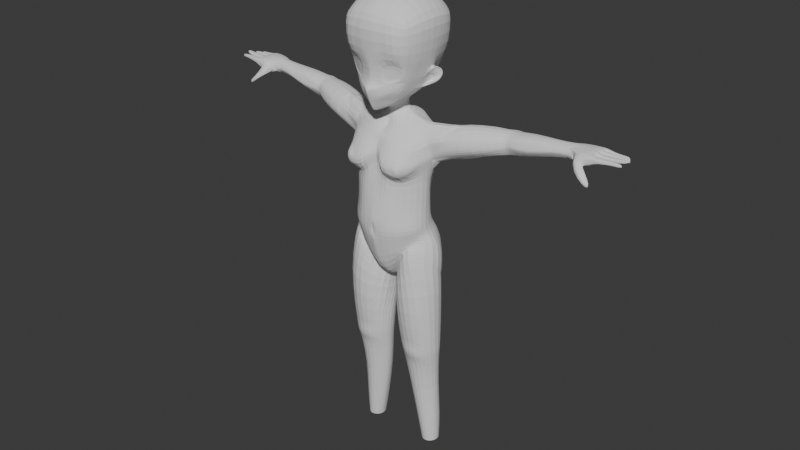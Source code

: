 # Source: blend.blend  (saved by Blender 4.4.32; exported with 4.5.12 LTS)
import bpy
from mathutils import Matrix  # noqa: F401  (used for matrix-valued properties, if any)

bpy.ops.wm.read_factory_settings(use_empty=True)
scene = bpy.context.scene
scene.name = 'Scene'

# ---- collections
col_collection = bpy.data.collections.new('Collection'); scene.collection.children.link(col_collection)

# ---- world
world_world = bpy.data.worlds.new('World'); scene.world = world_world
world_world.use_nodes = True; world_world.node_tree.nodes.clear()
_N = world_world.node_tree.nodes; _L = world_world.node_tree.links
n0 = _N.new('ShaderNodeOutputWorld'); n0.name = 'World Output'; n0.location = (300, 300)
n1 = _N.new('ShaderNodeBackground'); n1.name = 'Background'; n1.location = (10, 300)
n1.inputs[0].default_value = (0.05088, 0.05088, 0.05088, 1.0)
_L.new(n1.outputs[0], n0.inputs[0])
n0.is_active_output = True
world_world.color = (0.05088, 0.05088, 0.05088)
world_world.sun_shadow_jitter_overblur = 0.0

# ---- meshes
me_cube_001 = bpy.data.meshes.new('Cube.001')
me_cube_001.from_pydata([(0.2499, -0.3716, -0.3277), (0.3956, -0.3919, 0.4316), (0.2499, 0.2727, -0.3277), (0.3956, 0.3919, 0.4316), (0.1536, 0.3037, -0.3872), (0.0, 0.3131, -0.4244), (0.0, 0.4778, 0.5241), (0.2697, 0.4491, 0.4954), (0.4254, 0.3968, 0.3403), (0.4171, 0.3684, 0.08264), (0.3062, 0.3789, -0.1837), (0.2898, -0.3027, -0.389), (0.306, -0.06122, -0.4232), (0.2898, 0.1071, -0.389), (0.4438, 0.2325, 0.5005), (0.4677, -5.174e-09, 0.5355), (0.4438, -0.2325, 0.5005), (0.4254, -0.3968, 0.3403), (0.4171, -0.3684, 0.08264), (0.3322, -0.3354, -0.2055), (0.0, -0.5109, -0.4131), (0.1536, -0.4518, -0.3872), (0.2697, -0.4491, 0.4954), (0.0, -0.4778, 0.5241), (0.0, 0.5259, -0.2012), (0.0, 0.6003, 0.07915), (0.0, 0.5879, 0.3627), (0.2198, 0.4887, -0.1868), (0.3035, 0.5161, 0.08173), (0.2883, 0.502, 0.3539), (0.3672, 0.07157, -0.2084), (0.469, 0.1431, 0.08296), (0.4922, 0.2189, 0.3597), (0.3976, 0.01453, -0.2058), (0.4842, -1.465e-08, 0.0813), (0.5137, -6.906e-09, 0.3733), (0.3672, -0.2471, -0.2084), (0.469, -0.2013, 0.08296), (0.4922, -0.2189, 0.3597), (0.1938, -0.4142, -0.2406), (0.3285, -0.4725, 0.08173), (0.3133, -0.5048, 0.3539), (0.0, -0.47, -0.2012), (0.0, -0.5073, 0.07915), (0.0, -0.5414, 0.3627), (0.1349, 0.01794, -0.4948), (0.0, -0.4052, -0.6125), (0.2421, -0.2671, -0.4961), (0.0, -0.4425, -0.5633), (0.1889, -0.3162, -0.4679), (0.2715, 0.2646, 0.6435), (0.0, 0.2788, 0.6893), (0.2889, -1.922e-08, 0.6964), (0.0, -1.376e-08, 0.7479), (0.2715, -0.2646, 0.6435), (0.0, -0.2788, 0.6893), (0.278, 0.3258, -0.2557), (0.2981, -0.3411, -0.2557), (0.1658, 0.4104, -0.2945), (0.0, 0.4643, -0.3128), (0.3285, -0.2749, -0.2987), (0.366, 0.01206, -0.304), (0.3285, 0.04453, -0.3151), (0.0, -0.5511, -0.3257), (0.1688, -0.4361, -0.2849), (0.3556, 0.3724, -0.07209), (0.3556, -0.3513, -0.07209), (0.0, 0.5721, -0.06297), (0.286, 0.4871, -0.02008), (0.411, 0.07384, -0.1353), (0.4328, 0.002988, -0.1276), (0.411, -0.2187, -0.09172), (0.2591, -0.4169, 0.0006758), (0.0, -0.4885, -0.06297), (0.07453, 0.3085, -0.4063), (0.1309, 0.4638, 0.5102), (0.07453, -0.486, -0.4063), (0.1309, -0.4638, 0.5102), (0.09885, 0.5079, -0.1942), (0.1594, 0.5666, 0.0804), (0.152, 0.5533, 0.3584), (0.1327, -0.4395, -0.1942), (0.1767, -0.4904, 0.1143), (0.152, -0.5237, 0.3584), (0.1035, -0.3382, -0.5676), (0.08933, -0.3952, -0.5277), (0.1318, 0.2719, 0.6671), (0.1402, -1.641e-08, 0.7229), (0.1318, -0.2829, 0.6671), (0.0678, -0.4964, -0.3104), (0.08294, 0.4382, -0.313), (0.1278, -0.4537, -0.04631), (0.1334, 0.5379, -0.04216), (0.2008, 0.4496, -0.2369), (0.0, 0.4951, -0.257), (0.3479, -0.261, -0.2535), (0.3835, 0.01539, -0.2599), (0.3479, 0.09092, -0.2715), (0.0, -0.4883, -0.2634), (0.1813, -0.4282, -0.257), (0.2921, 0.3523, -0.2197), (0.3208, -0.3258, -0.2197), (0.1026, -0.4556, -0.2726), (0.08965, 0.473, -0.2472), (0.3348, -0.3479, -0.08829), (0.3161, -0.3254, -0.1981), (0.194, -0.3983, -0.2339), (0.2496, -0.4012, -0.02244), (0.1404, -0.4226, -0.1925), (0.1358, -0.4361, -0.06928), (0.5164, 0.1157, -0.1738), (0.5015, 0.1127, -0.2267), (0.4714, 0.06865, -0.285), (0.483, 0.07542, -0.1114), (0.4548, 0.02083, -0.1429), (0.3765, -0.04668, -0.2768), (0.4, -0.04333, -0.228), (0.353, -0.01268, -0.357), (0.5173, 0.1523, -0.2392), (0.5367, 0.1505, -0.1523), (0.4974, 0.08228, -0.07603), (0.4538, -0.0002298, -0.1155), (0.4771, 0.09773, -0.3211), (0.4879, 0.1221, -0.2231), (0.5028, 0.1252, -0.1702), (0.4655, 0.08234, -0.1143), (0.4537, 0.03025, -0.1393), (0.4465, 0.06367, -0.2851), (0.4444, 0.07764, -0.2384), (0.4584, 0.02775, -0.1389), (0.4461, 0.05719, -0.2), (0.4156, 0.09041, -0.2372), (0.417, 0.06996, -0.1988), (0.4048, 0.07643, -0.2838), (0.3121, -0.3333, -0.2374), (0.08901, -0.4781, -0.2888), (0.3383, -0.2679, -0.2758), (0.3649, -0.02993, -0.3163), (0.0, -0.5142, -0.3019), (0.1751, -0.4321, -0.2707), (0.3749, 0.01375, -0.2816), (0.4454, 0.07075, -0.2614), (0.4103, 0.08352, -0.2602), (0.2648, -0.3459, -0.3506), (0.4136, -0.3324, 0.4573), (0.4503, -0.3304, 0.3476), (0.4365, -0.306, 0.08276), (0.3452, -0.3025, -0.2065), (0.1466, -0.4012, -0.4343), (0.0, -0.4903, -0.4692), (0.0, -0.4035, 0.5858), (0.2704, -0.3802, 0.5507), (0.3152, -0.3164, -0.2717), (0.3763, -0.3018, -0.07942), (0.1312, -0.3922, 0.5687), (0.07115, -0.4604, -0.4559), (0.3334, -0.3016, -0.2323), (0.3251, -0.3089, -0.2517), (0.02435, 0.3123, -0.4213), (0.0894, -0.4754, 0.5136), (0.02212, -0.465, -0.2), (0.09632, -0.5045, 0.08224), (0.1085, -0.5385, 0.362), (0.08954, 0.2777, 0.6774), (0.09095, -1.42e-08, 0.7355), (0.08954, -0.2777, 0.6774), (0.0125, -0.542, -0.322), (0.0213, -0.4827, -0.0602), (0.08332, 0.4682, 0.5218), (0.01242, -0.5068, -0.412), (0.0566, 0.5201, -0.2), (0.08808, 0.5796, 0.07935), (0.08685, 0.5671, 0.362), (0.02313, -0.394, -0.605), (0.01091, -0.4351, -0.5593), (0.03536, 0.46, -0.3088), (0.06809, 0.5664, -0.0595), (0.05063, 0.4886, -0.2554), (0.04528, -0.4828, -0.2617), (0.04789, -0.5082, -0.2986), (0.02375, -0.4785, -0.4642), (0.08945, -0.4017, 0.5747), (0.2943, 0.06008, -0.3986), (0.0, -0.1721, -0.5771), (0.1142, -0.08757, -0.5291), (0.3354, 0.02213, -0.3412), (0.06508, -0.1394, -0.5523), (0.03498, -0.1672, -0.5633), (0.2696, 0.1908, -0.3581), (0.4195, 0.313, 0.4657), (0.3364, 0.2293, -0.1959), (0.4428, 0.2857, 0.0828), (0.4585, 0.3088, 0.3499), (0.0, 0.1178, -0.4931), (0.1248, 0.07361, -0.4884), (0.2706, 0.3578, 0.5687), (0.0, 0.3793, 0.6059), (0.303, 0.2245, -0.2851), (0.383, 0.2246, -0.1034), (0.1313, 0.3689, 0.5878), (0.06691, 0.1022, -0.4817), (0.3197, 0.2255, -0.2453), (0.0263, 0.1195, -0.4837), (0.08947, 0.3776, 0.5947), (0.0, 0.06614, -2.639), (0.0, 0.2903, -0.7361), (0.02883, 0.2039, -2.714), (0.1836, 0.2837, -0.754), (0.05412, 0.1949, -2.774), (0.3879, 0.1428, -0.8055), (0.4328, 0.05374, -0.7648), (0.4677, -0.03012, -0.7152), (0.408, -0.09294, -0.7917), (0.1593, -0.1532, -2.577), (0.2833, -0.1918, -0.8078), (0.09273, -0.229, -2.633), (0.1639, -0.2578, -0.8186), (0.0, -0.2432, -2.666), (0.0, -0.2868, -0.8706), (0.0, 0.2633, -2.227), (0.0, 0.2383, -1.941), (0.0, 0.212, -1.718), (0.0, 0.3182, -1.206), (0.0, 0.3146, -0.9377), (0.198, 0.344, -0.9743), (0.2149, 0.2908, -1.316), (0.198, 0.2014, -1.718), (0.198, 0.2046, -1.944), (0.1714, 0.3808, -2.541), (0.3829, 0.2275, -1.002), (0.5374, 0.1181, -1.161), (0.3224, 0.1446, -1.718), (0.3658, 0.155, -1.953), (0.2895, 0.3663, -2.664), (0.5468, -0.03049, -1.159), (0.4346, 0.05394, -1.718), (0.447, 0.05061, -1.967), (0.5907, 0.09566, -2.271), (0.5266, -0.1475, -0.9191), (0.5275, -0.1057, -1.139), (0.474, -0.071, -1.718), (0.4863, -0.09036, -1.982), (0.5771, -0.04461, -2.166), (0.4715, -0.1791, -0.9345), (0.4598, -0.201, -1.288), (0.4346, -0.2079, -1.718), (0.447, -0.2313, -1.998), (0.4177, -0.1913, -2.154), (0.3658, -0.3423, -0.9737), (0.3463, -0.3468, -1.398), (0.3224, -0.324, -1.718), (0.3658, -0.3388, -2.012), (0.2909, -0.3037, -2.297), (0.198, -0.3816, -0.9635), (0.198, -0.4029, -1.367), (0.198, -0.4268, -1.718), (0.198, -0.4559, -2.021), (0.1431, -0.3399, -2.447), (0.0, -0.3164, -0.9), (0.0, -0.3624, -1.076), (0.0, -0.4541, -1.64), (0.0, -0.4479, -2.021), (0.0, -0.362, -2.495), (0.145, -0.003735, -0.6748), (0.136, -0.04402, -0.6847), (0.1053, 0.06813, -0.6586), (0.136, 0.03282, -0.6686), (0.06216, -0.1158, -0.6997), (0.0, -0.1384, -0.6984), (0.0, 0.1355, -0.625), (0.07804, 0.09465, -0.6462), (0.1053, -0.08556, -0.696), (0.121, -0.00249, -0.6174), (0.08419, 0.07718, -0.5863), (0.04383, -0.1094, -0.6427), (0.0, 0.1135, -0.5686), (0.1122, -0.04332, -0.6339), (0.1122, 0.03834, -0.5996), (0.0, -0.1396, -0.6401), (0.04383, 0.1031, -0.5808), (0.08419, -0.0834, -0.6397), (0.04108, -0.06936, -2.781), (0.03157, -0.07151, -2.774), (0.0, -0.07064, -2.762), (0.01304, 0.1494, -2.673), (0.07747, 0.2953, -0.7433), (0.04203, -0.2632, -2.666), (0.05058, -0.2874, -0.8419), (0.07155, -0.3469, -2.49), (0.03793, -0.4699, -2.022), (0.09899, -0.4404, -1.687), (0.09899, -0.4424, -1.293), (0.09899, -0.356, -0.9452), (0.08822, 0.3326, -2.361), (0.09899, 0.2409, -1.943), (0.09899, 0.215, -1.718), (0.04982, 0.3443, -1.251), (0.09899, 0.3513, -0.956), (0.03108, 0.1151, -0.6356), (0.03108, -0.1264, -0.6991), (0.02191, 0.1083, -0.5747), (0.02191, -0.1245, -0.6414), (0.01281, -0.07, -2.775), (0.06831, 0.2939, -2.569), (0.2062, 0.3172, -2.682), (0.0, 0.3035, -2.449), (0.03763, 0.3057, -2.519), (0.0, 0.3032, -1.223), (0.2118, 0.2647, -1.361), (0.367, 0.2037, -1.414), (0.45, 0.01243, -1.428), (0.4846, -0.0557, -1.405), (0.4423, -0.196, -1.355), (0.3348, -0.3138, -1.418), (0.2003, -0.3856, -1.397), (0.0, -0.3484, -1.221), (0.07276, 0.3047, -1.282), (0.1062, -0.3952, -1.339), (0.3307, -0.08511, -0.7741), (0.3232, 0.04559, -0.7393), (0.0, -0.1521, -0.8252), (0.1519, 0.2349, -0.726), (0.2345, -0.1596, -0.7826), (0.3772, -0.02172, -0.7144), (0.2677, 0.1275, -0.731), (0.1415, -0.2027, -0.7954), (0.0, 0.2501, -0.7082), (0.04811, -0.2059, -0.8225), (0.07064, 0.2482, -0.7159), (0.0, 0.202, -1.829), (0.198, 0.191, -1.83), (0.344, 0.1297, -1.835), (0.4407, 0.04633, -1.841), (0.4801, -0.08061, -1.849), (0.4407, -0.2196, -1.857), (0.344, -0.3162, -1.864), (0.198, -0.451, -1.868), (0.0, -0.4788, -1.87), (0.09899, 0.2048, -1.83), (0.01146, -0.4764, -1.939), (0.0, 0.2861, -2.082), (0.1849, 0.256, -1.989), (0.2968, 0.2033, -2.001), (0.4477, 0.08032, -2.033), (0.4976, -0.06776, -2.047), (0.4325, -0.2158, -2.064), (0.3288, -0.3294, -2.116), (0.1709, -0.4311, -2.141), (0.0, -0.4587, -2.102), (0.09243, 0.29, -2.034), (0.01698, -0.4546, -2.078), (0.01759, -0.4839, -1.905), (0.02336, -0.458, -2.021), (0.0, -0.4742, -1.922), (0.02658, -0.4652, -2.109), (0.0, -0.4672, -2.151), (0.6465, 0.2351, -0.8977), (0.7065, 0.2512, -0.8058), (0.6735, 0.02543, -0.6932), (0.5544, 0.2348, -1.011), (0.6841, -0.09441, -0.8852), (0.5773, -0.07395, -1.089), (0.5085, 0.1647, -0.7908), (0.5263, -0.01623, -0.7015), (0.4782, 0.2406, -1.011), (0.4911, 0.2262, -0.8728), (0.5633, -0.1324, -0.8772), (0.5531, -0.07407, -1.131), (2.094, 0.397, -0.7093), (2.097, 0.3781, -0.7731), (2.1, 0.3132, -0.8088), (2.103, 0.2402, -0.7956), (2.103, 0.2023, -0.7412), (2.1, 0.2208, -0.6774), (2.096, 0.2857, -0.6417), (2.094, 0.3587, -0.6549), (0.9088, 0.3659, -0.8367), (1.129, 0.4191, -0.815), (1.347, 0.4552, -0.7996), (1.584, 0.45, -0.7712), (1.894, 0.3983, -0.7292), (1.897, 0.3775, -0.8), (1.588, 0.4198, -0.8734), (1.352, 0.423, -0.9088), (1.134, 0.3798, -0.9481), (0.8988, 0.3555, -1.011), (1.901, 0.3054, -0.8397), (1.594, 0.3158, -0.9307), (1.358, 0.3118, -0.97), (1.142, 0.2443, -1.023), (0.9052, 0.2148, -1.055), (1.904, 0.2244, -0.8251), (1.599, 0.1988, -0.9096), (1.362, 0.1869, -0.9474), (1.148, 0.09193, -0.9855), (0.9113, 0.04394, -1.053), (1.904, 0.1819, -0.7646), (1.598, 0.1374, -0.8548), (1.362, 0.1382, -0.8542), (1.162, 0.03364, -0.9267), (0.9194, -0.03528, -0.9964), (1.901, 0.2027, -0.6939), (1.6, 0.1727, -0.681), (1.356, 0.174, -0.7392), (1.143, 0.07823, -0.7415), (0.9022, -0.004778, -0.7601), (1.897, 0.2748, -0.6542), (1.588, 0.2716, -0.6629), (1.351, 0.2646, -0.6923), (1.134, 0.1868, -0.6738), (0.7488, 0.06049, -0.7005), (1.894, 0.3558, -0.6688), (1.584, 0.3886, -0.684), (1.347, 0.3896, -0.7064), (1.129, 0.3391, -0.7014), (0.8972, 0.2906, -0.733), (0.5139, -0.1321, -1.065), (0.4779, -0.2606, -1.179), (0.356, -0.4701, -1.195), (0.198, -0.4889, -1.165), (0.0, -0.3215, -0.9879), (0.09899, -0.4767, -1.119), (0.5887, -0.09382, -0.9872), (0.5429, -0.1045, -1.034), (2.102, 0.2116, -0.7092), (0.9075, -0.06216, -0.8774), (1.145, 0.0316, -0.815), (1.36, 0.145, -0.7996), (1.596, 0.1428, -0.7712), (1.903, 0.1744, -0.7293), (0.402, 0.3132, -2.581), (0.4064, 0.1104, -1.96), (0.3785, 0.09397, -1.718), (0.5425, 0.08581, -1.122), (0.4047, 0.08957, -1.427), (0.3923, 0.08722, -1.838), (0.4071, 0.1459, -2.019), (0.9082, 0.1454, -1.081), (1.145, 0.1919, -1.017), (1.36, 0.2494, -0.9587), (1.596, 0.2762, -0.9201), (1.903, 0.2707, -0.8324), (0.5103, 0.2061, -2.453), (0.4271, 0.07984, -1.963), (0.4071, 0.07032, -1.718), (0.5441, -0.009365, -1.125), (0.4278, 0.05016, -1.428), (0.4171, 0.06313, -1.84), (0.4278, 0.1222, -2.038), (0.9679, 0.0924, -1.095), (1.146, 0.1292, -1.001), (1.361, 0.2174, -0.953), (1.597, 0.2274, -0.9147), (1.903, 0.2442, -0.8286), (1.432, 0.3892, -0.7209), (1.448, 0.1916, -0.9325), (1.437, 0.2674, -0.6808), (1.433, 0.4218, -0.8912), (1.451, 0.3134, -0.9546), (1.456, 0.4532, -0.7885), (1.449, 0.2599, -0.9436), (1.45, 0.2214, -0.9379), (1.421, 0.1348, -0.7885), (1.419, 0.159, -0.7352), (1.423, 0.1379, -0.8417), (1.256, 0.4429, -0.8049), (1.272, 0.4083, -0.8971), (1.289, 0.2888, -0.9881), (1.301, 0.1544, -0.9604), (1.284, 0.238, -0.686), (1.279, 0.3724, -0.7257), (1.291, 0.2297, -0.9786), (1.292, 0.1873, -0.9693), (1.304, 0.103, -0.8049), (1.3, 0.1265, -0.7421), (1.307, 0.09501, -0.8636), (1.347, 0.4211, -0.7511), (1.35, 0.4359, -0.8651), (1.296, 0.4483, -0.8026), (1.411, 0.454, -0.793), (1.305, 0.4355, -0.849), (1.399, 0.4388, -0.8463), (1.394, 0.4297, -0.7597), (1.313, 0.4222, -0.7624), (0.4414, 0.2247, -5.077), (0.5001, 0.2055, -5.077), (0.5401, 0.1539, -5.077), (0.5488, 0.08632, -5.077), (0.5234, 0.02423, -5.077), (0.472, -0.01267, -5.077), (0.4108, -0.01267, -5.077), (0.3594, 0.02423, -5.077), (0.334, 0.08632, -5.077), (0.3427, 0.1539, -5.077), (0.3827, 0.2055, -5.077), (0.4172, 0.2579, -4.745), (0.3629, 0.2279, -4.192), (0.3629, 0.1604, -3.635), (0.3535, 0.28, -3.389), (0.3316, 0.2704, -3.012), (0.4947, 0.1903, -2.931), (0.502, 0.2057, -3.385), (0.5, 0.1591, -3.642), (0.4657, 0.2025, -4.195), (0.4982, 0.2306, -4.745), (0.6061, 0.08727, -2.822), (0.6033, 0.07932, -3.372), (0.5936, 0.0897, -3.662), (0.5359, 0.1343, -4.204), (0.5534, 0.1573, -4.745), (0.6303, -0.08888, -2.78), (0.6253, -0.06931, -3.355), (0.6139, -0.03073, -3.688), (0.5511, 0.045, -4.216), (0.5654, 0.06137, -4.745), (0.5597, -0.2508, -2.798), (0.561, -0.2059, -3.339), (0.5546, -0.1414, -3.711), (0.5066, -0.03707, -4.227), (0.5304, 0.004807, -4.745), (0.4166, -0.347, -2.836), (0.4309, -0.2871, -3.33), (0.4344, -0.2235, -3.73), (0.4165, -0.113, -4.234), (0.4594, -0.05213, -4.745), (0.2465, -0.347, -2.881), (0.2762, -0.2871, -3.33), (0.2915, -0.2235, -3.73), (0.3094, -0.113, -4.234), (0.375, -0.05213, -4.745), (0.06646, -0.1694, -2.919), (0.146, -0.2059, -3.339), (0.1713, -0.1414, -3.711), (0.2193, -0.03707, -4.227), (0.304, 0.004807, -4.745), (0.07521, 0.09687, -3.009), (0.08175, -0.0284, -3.355), (0.112, -0.03073, -3.688), (0.1748, 0.045, -4.216), (0.2689, 0.06137, -4.745), (0.1421, 0.1555, -3.028), (0.1213, 0.1168, -3.372), (0.1323, 0.0897, -3.662), (0.19, 0.1343, -4.204), (0.2809, 0.1573, -4.745), (0.2484, 0.228, -3.017), (0.2301, 0.2057, -3.385), (0.2259, 0.1817, -3.642), (0.2602, 0.2025, -4.195), (0.3362, 0.2306, -4.745), (0.3629, 0.203, -3.718), (0.4905, 0.1738, -3.732), (0.5776, 0.09532, -3.769), (0.5965, -0.007462, -3.818), (0.5413, -0.1019, -3.863), (0.4294, -0.1581, -3.914), (0.2965, -0.1581, -3.914), (0.1846, -0.1019, -3.863), (0.1293, -0.007462, -3.818), (0.1483, 0.09532, -3.769), (0.2354, 0.1738, -3.732), (0.3595, 0.2214, -3.574), (0.5007, 0.1842, -3.577), (0.5971, 0.08591, -3.556), (0.6181, -0.0448, -3.566), (0.5569, -0.1649, -3.576), (0.4331, -0.2363, -3.556), (0.2859, -0.2363, -3.556), (0.1621, -0.1649, -3.576), (0.1009, -0.0448, -3.566), (0.1219, 0.08591, -3.556), (0.2183, 0.1842, -3.577), (0.4323, -0.1863, -3.795), (0.2878, -0.2396, -3.629), (0.2096, -0.1624, -3.716), (0.5154, -0.1628, -3.716), (0.2939, -0.1835, -3.805), (0.4336, -0.2389, -3.632), (0.5062, -0.1792, -3.66), (0.4862, -0.1618, -3.774), (0.2428, -0.1987, -3.636), (0.2319, -0.1542, -3.783), (0.5163, 0.1657, -2.714), (0.4377, -0.2712, -2.264), (0.3096, 0.2464, -2.823), (0.2018, -0.2702, -2.53), (0.3277, -0.327, -2.386), (0.1321, 0.173, -2.814), (0.06725, -0.1181, -2.796), (0.5725, 0.09157, -2.616), (0.2231, 0.2182, -2.821), (0.416, 0.2134, -2.78), (0.6145, -0.08453, -2.477), (0.008055, 0.04935, -2.782), (0.0, -0.002248, -2.733), (0.03499, 0.04591, -2.815), (0.005332, 0.005986, -2.757), (0.3467, 0.05528, -5.077), (0.2864, 0.03309, -4.745), (0.197, 0.003966, -4.222), (0.1416, -0.08607, -3.699), (0.1139, -0.1171, -3.347), (0.07084, -0.03626, -2.964), (0.157, -0.05469, -3.841), (0.1315, -0.1049, -3.571), (0.09967, 0.03758, -2.805), (0.1781, 0.3468, -2.228), (0.3036, 0.3603, -2.257), (0.4939, 0.08799, -2.152), (0.5199, -0.05618, -2.106), (0.4251, -0.2036, -2.109), (0.3098, -0.3165, -2.206), (0.157, -0.3855, -2.294), (0.0, -0.4146, -2.323), (0.09032, 0.3003, -2.19), (0.04907, -0.406, -2.3), (0.0, 0.2747, -2.154), (0.4046, 0.3157, -2.254), (0.4691, 0.2033, -2.212), (0.4131, 0.2328, -2.772), (0.515, 0.1741, -2.682), (0.4385, -0.2438, -2.19), (0.3098, 0.27, -2.821), (0.1929, -0.2504, -2.499), (0.3169, -0.3221, -2.313), (0.1158, 0.167, -2.81), (0.06179, -0.1079, -2.793), (0.5904, 0.09016, -2.581), (0.2196, 0.2417, -2.831), (0.6159, -0.08002, -2.423), (0.08616, 0.03932, -2.807), (0.5104, 0.181, -2.773), (0.4452, -0.296, -2.341), (0.2929, 0.2433, -2.851), (0.214, -0.2973, -2.573), (0.3453, -0.333, -2.462), (0.1166, 0.1559, -2.836), (0.06704, -0.1321, -2.811), (0.5817, 0.0904, -2.646), (0.201, 0.2047, -2.851), (0.6204, -0.09072, -2.519), (0.3929, 0.233, -2.8), (0.09179, 0.01741, -2.829), (2.134, 0.213, -0.783), (2.131, 0.4115, -0.783), (2.131, 0.4136, -0.666), (2.383, 0.1349, -0.7689), (2.383, 0.1349, -0.6549), (2.383, 0.4861, -0.7628), (2.383, 0.4861, -0.6684), (2.31, 0.4742, -0.7714), (2.21, 0.4619, -0.8158), (2.21, 0.4514, -0.666), (2.31, 0.4742, -0.666), (2.21, 0.1632, -0.8158), (2.31, 0.1325, -0.7872), (2.29, 0.1139, -0.666), (2.21, 0.1632, -0.666), (2.383, 0.2227, -0.7689), (2.383, 0.3105, -0.7689), (2.383, 0.3983, -0.7689), (2.383, 0.3983, -0.6511), (2.383, 0.3105, -0.6442), (2.383, 0.2227, -0.6479), (2.31, 0.3888, -0.6487), (2.31, 0.3033, -0.6401), (2.31, 0.2179, -0.6438), (2.21, 0.3872, -0.6525), (2.21, 0.3125, -0.6378), (2.21, 0.2379, -0.6525), (2.21, 0.3872, -0.8158), (2.21, 0.3125, -0.8158), (2.21, 0.2379, -0.7878), (2.31, 0.3888, -0.778), (2.31, 0.3033, -0.7659), (2.31, 0.2179, -0.7872), (2.429, 0.2184, -0.7342), (2.429, 0.2184, -0.663), (2.429, 0.1356, -0.663), (2.429, 0.1356, -0.7342), (2.429, 0.4757, -0.7375), (2.429, 0.4771, -0.6777), (2.429, 0.4356, -0.6777), (2.429, 0.4486, -0.7375), (2.427, 0.4006, -0.729), (2.427, 0.4006, -0.6682), (2.429, 0.3325, -0.6682), (2.429, 0.3325, -0.729), (2.429, 0.3174, -0.7285), (2.429, 0.3174, -0.6687), (2.429, 0.2387, -0.6687), (2.429, 0.2387, -0.7285), (2.521, 0.2229, -0.6674), (2.521, 0.2229, -0.7212), (2.521, 0.1476, -0.7212), (2.521, 0.1476, -0.6674), (2.494, 0.4728, -0.6912), (2.494, 0.472, -0.7406), (2.494, 0.4447, -0.7406), (2.494, 0.4415, -0.6912), (2.521, 0.3973, -0.6723), (2.521, 0.3973, -0.726), (2.521, 0.3493, -0.726), (2.521, 0.3493, -0.6723), (2.537, 0.3158, -0.6697), (2.537, 0.3158, -0.7302), (2.537, 0.2506, -0.7302), (2.537, 0.2506, -0.6697), (2.614, 0.2167, -0.6707), (2.614, 0.2167, -0.7104), (2.614, 0.1648, -0.7104), (2.614, 0.1648, -0.6707), (2.58, 0.477, -0.6968), (2.58, 0.4756, -0.7491), (2.58, 0.4485, -0.7491), (2.58, 0.4459, -0.6968), (2.614, 0.4022, -0.676), (2.614, 0.4022, -0.7278), (2.614, 0.3611, -0.7278), (2.614, 0.3611, -0.676), (2.639, 0.3144, -0.6641), (2.639, 0.3144, -0.7126), (2.639, 0.2549, -0.7126), (2.639, 0.2549, -0.6641), (2.721, 0.213, -0.6772), (2.721, 0.213, -0.7117), (2.721, 0.1794, -0.7117), (2.721, 0.1794, -0.6772), (2.654, 0.4844, -0.6987), (2.654, 0.4821, -0.7592), (2.654, 0.4519, -0.7592), (2.654, 0.4498, -0.6987), (2.707, 0.409, -0.6882), (2.707, 0.409, -0.7357), (2.707, 0.3733, -0.7357), (2.707, 0.3733, -0.6882), (2.736, 0.3178, -0.6556), (2.736, 0.3178, -0.6898), (2.736, 0.2733, -0.6898), (2.736, 0.2733, -0.6556), (2.308, 0.1087, -0.8128), (2.303, 0.1115, -0.7132), (2.196, 0.09721, -0.7137), (2.201, 0.09444, -0.8133), (2.374, 0.09381, -0.8183), (2.378, 0.08354, -0.8917), (2.319, 0.01667, -0.8925), (2.315, 0.02695, -0.8191), (2.44, 0.06369, -0.9158), (2.432, 0.06321, -0.9701), (2.426, 0.01949, -0.9687), (2.434, 0.01997, -0.9144), (2.144, 0.1816, -0.7409), (2.11, 0.4361, -0.7409), (2.383, 0.4861, -0.726), (2.383, 0.1349, -0.726), (2.349, 0.1325, -0.7409), (2.159, 0.2348, -0.7409), (2.21, 0.467, -0.7409), (2.31, 0.4945, -0.719), (2.383, 0.3983, -0.726), (2.383, 0.3105, -0.726), (2.383, 0.2227, -0.726), (2.429, 0.2184, -0.6986), (2.429, 0.1356, -0.6986), (2.429, 0.4842, -0.7076), (2.429, 0.4323, -0.7076), (2.427, 0.4075, -0.6986), (2.429, 0.3257, -0.6986), (2.429, 0.3174, -0.6986), (2.429, 0.2387, -0.6986), (2.521, 0.2229, -0.6943), (2.521, 0.1476, -0.6943), (2.494, 0.4782, -0.7159), (2.494, 0.4333, -0.7159), (2.521, 0.4021, -0.6991), (2.521, 0.3445, -0.6991), (2.537, 0.3158, -0.6999), (2.537, 0.2506, -0.6999), (2.614, 0.2167, -0.6859), (2.614, 0.1648, -0.6859), (2.58, 0.4841, -0.723), (2.58, 0.4396, -0.723), (2.614, 0.4076, -0.7019), (2.614, 0.3557, -0.7019), (2.639, 0.3144, -0.6883), (2.639, 0.2549, -0.6883), (2.721, 0.213, -0.6945), (2.721, 0.1794, -0.6945), (2.672, 0.4948, -0.7289), (2.672, 0.4451, -0.7289), (2.707, 0.4192, -0.7119), (2.707, 0.3668, -0.7119), (2.736, 0.3178, -0.6727), (2.736, 0.2733, -0.6727), (2.306, 0.1101, -0.7759), (2.199, 0.09582, -0.7764), (2.376, 0.08867, -0.855), (2.317, 0.02181, -0.8558), (2.456, 0.06583, -0.9429), (2.45, 0.008055, -0.9416), (0.5207, -0.1392, -1.12), (0.4447, -0.271, -1.257), (0.3512, -0.4464, -1.306), (0.198, -0.4916, -1.266), (0.0, -0.339, -1.032), (0.09899, -0.4892, -1.206), (0.583, -0.08388, -1.038), (2.09, 0.2069, -0.7252), (0.548, -0.08894, -1.083), (0.9076, -0.07264, -0.9264), (1.152, 0.0245, -0.8753), (1.361, 0.1462, -0.8269), (1.608, 0.1299, -0.8164), (1.903, 0.1692, -0.7469), (1.422, 0.127, -0.8151), (1.305, 0.1037, -0.8342), (0.5531, -0.1185, -0.9557), (0.9075, -0.04604, -0.8284), (1.143, 0.04142, -0.7817), (1.359, 0.1539, -0.7723), (1.586, 0.1565, -0.729), (1.902, 0.1796, -0.7116), (0.507, -0.1248, -1.011), (0.4517, -0.2526, -1.085), (0.3609, -0.4048, -1.093), (0.198, -0.4424, -1.064), (0.0, -0.323, -0.944), (0.09899, -0.4058, -1.032), (0.6364, -0.09411, -0.9362), (2.087, 0.2162, -0.6933), (1.42, 0.1375, -0.7619), (1.303, 0.1154, -0.7755), (0.3103, -0.4847, -1.186), (0.3888, -0.4364, -1.19), (0.3534, -0.4666, -1.249), (0.3584, -0.4473, -1.145), (0.3181, -0.4761, -1.22), (0.3212, -0.4641, -1.152), (0.3755, -0.4413, -1.155), (0.3848, -0.4418, -1.228), (0.3051, -0.46, -1.287), (0.2659, -0.4808, -1.178), (0.4384, -0.3442, -1.185), (0.3926, -0.3813, -1.288), (0.2928, -0.4359, -1.115), (0.2837, -0.4735, -1.243), (0.402, -0.3626, -1.118), (0.4312, -0.344, -1.244)], [], [(92, 79, 28, 68), (79, 80, 29, 28), (80, 75, 7, 29), (29, 7, 3, 8), (28, 29, 8, 9), (68, 28, 9, 65), (93, 27, 10, 100), (103, 78, 27, 93), (69, 31, 34, 70), (31, 32, 35, 34), (70, 34, 37, 71), (34, 35, 38, 37), (201, 190, 30, 97), (198, 191, 31, 69), (191, 192, 32, 31), (192, 189, 14, 32), (32, 14, 15, 35), (35, 15, 16, 38), (145, 144, 1, 17), (146, 145, 17, 18), (153, 146, 18, 66), (156, 147, 19, 101), (115, 116, 36, 95), (70, 116, 121), (167, 161, 43, 73), (161, 162, 44, 43), (101, 19, 39, 99), (66, 18, 40, 72), (18, 17, 41, 40), (17, 1, 22, 41), (162, 159, 23, 44), (178, 160, 42, 98), (186, 184, 47, 84), (84, 47, 49, 85), (194, 188, 13, 45), (184, 182, 12, 47), (47, 12, 11, 49), (148, 143, 0, 21), (155, 148, 21, 76), (163, 51, 53, 164), (164, 53, 55, 165), (189, 195, 50, 14), (203, 196, 51, 163), (181, 150, 23, 159), (144, 151, 22, 1), (15, 52, 54, 16), (14, 50, 52, 15), (169, 166, 63, 20), (0, 57, 64, 21), (182, 185, 117, 12), (12, 117, 60, 11), (143, 152, 57, 0), (188, 197, 62, 13), (74, 90, 58, 4), (4, 58, 56, 2), (81, 39, 106, 108), (160, 167, 73, 42), (147, 153, 66, 19), (190, 198, 69, 30), (116, 70, 71, 36), (27, 68, 65, 10), (78, 92, 68, 27), (170, 176, 92, 78), (72, 91, 109, 107), (158, 175, 90, 74), (21, 64, 89, 76), (151, 154, 77, 22), (195, 199, 86, 50), (52, 87, 88, 54), (50, 86, 87, 52), (180, 155, 76, 169), (173, 84, 85, 174), (187, 186, 84, 173), (99, 39, 81, 102), (41, 22, 77, 83), (40, 41, 83, 82), (72, 40, 82, 91), (177, 170, 78, 103), (172, 168, 75, 80), (171, 172, 80, 79), (176, 171, 79, 92), (175, 177, 103, 90), (139, 99, 102, 135), (179, 178, 98, 138), (134, 101, 99, 139), (30, 69, 120, 119), (137, 115, 95, 136), (157, 156, 101, 134), (197, 201, 97, 62), (90, 103, 93, 58), (58, 93, 100, 56), (105, 104, 107, 106), (106, 107, 109, 108), (66, 72, 107, 104), (19, 66, 104, 105), (91, 81, 108, 109), (39, 19, 105, 106), (61, 112, 127), (110, 113, 125, 124), (117, 185, 62, 122), (69, 70, 121, 120), (62, 97, 118, 122), (97, 30, 119, 118), (96, 33, 116, 115), (140, 96, 115, 137), (110, 111, 118, 119), (113, 110, 119, 120), (114, 129, 113, 120, 121), (111, 112, 122, 118), (112, 61, 117, 122), (33, 114, 121, 116), (123, 124, 130, 128), (124, 125, 126, 130), (113, 129, 126, 125), (111, 110, 124, 123), (114, 33, 126), (112, 111, 123, 127), (142, 131, 96, 140), (130, 126, 33), (128, 141, 127, 123), (130, 33, 132), (126, 129, 114), (131, 132, 33, 96), (141, 128, 131, 142), (61, 127, 133), (128, 130, 132, 131), (127, 141, 142, 133), (133, 142, 140, 61), (61, 140, 137, 117), (152, 157, 134, 57), (117, 137, 136, 60), (57, 134, 139, 64), (166, 179, 138, 63), (64, 139, 135, 89), (60, 136, 157, 152), (136, 95, 156, 157), (174, 85, 155, 180), (54, 88, 154, 151), (36, 71, 153, 147), (11, 60, 152, 143), (16, 54, 151, 144), (165, 55, 150, 181), (85, 49, 148, 155), (49, 11, 143, 148), (95, 36, 147, 156), (71, 37, 146, 153), (37, 38, 145, 146), (38, 16, 144, 145), (88, 165, 181, 154), (48, 174, 180, 149), (89, 135, 179, 166), (135, 102, 178, 179), (59, 94, 177, 175), (67, 25, 171, 176), (25, 26, 172, 171), (26, 6, 168, 172), (94, 24, 170, 177), (183, 187, 173, 46), (46, 173, 174, 48), (149, 180, 169, 20), (5, 59, 175, 158), (24, 67, 176, 170), (81, 91, 167, 160), (76, 89, 166, 169), (154, 181, 159, 77), (199, 203, 163, 86), (87, 164, 165, 88), (86, 163, 164, 87), (102, 81, 160, 178), (83, 77, 159, 162), (82, 83, 162, 161), (91, 82, 161, 167), (13, 62, 185, 182), (45, 13, 182, 184), (75, 168, 203, 199), (5, 158, 202, 193), (56, 100, 201, 197), (158, 74, 200, 202), (7, 75, 199, 195), (10, 65, 198, 190), (2, 56, 197, 188), (168, 6, 196, 203), (3, 7, 195, 189), (4, 2, 188, 194), (74, 4, 194, 200), (8, 3, 189, 192), (9, 8, 192, 191), (65, 9, 191, 198), (100, 10, 190, 201), (297, 285, 207, 224), (224, 207, 209, 229), (238, 211, 212, 243), (243, 212, 214, 248), (248, 214, 216, 253), (292, 287, 218, 258), (276, 272, 45, 184), (286, 288, 262, 217), (350, 352, 261, 348), (351, 290, 260, 337), (317, 291, 259, 315), (828, 292, 258, 827), (213, 252, 257, 215), (346, 251, 256, 347), (335, 250, 255, 336), (313, 249, 254, 314), (825, 248, 253, 826), (345, 246, 251, 346), (334, 245, 250, 335), (312, 244, 249, 313), (824, 243, 248, 825), (344, 241, 246, 345), (333, 240, 245, 334), (311, 239, 244, 312), (823, 238, 243, 824), (343, 236, 241, 344), (332, 235, 240, 333), (310, 234, 239, 311), (448, 443, 236, 343), (447, 444, 235, 332), (446, 445, 234, 310), (303, 228, 233, 304), (341, 227, 232, 342), (330, 226, 231, 331), (308, 225, 230, 309), (225, 224, 229, 230), (306, 293, 228, 303), (349, 294, 227, 341), (338, 295, 226, 330), (316, 296, 225, 308), (296, 297, 224, 225), (277, 273, 194, 45), (301, 274, 186, 187), (300, 275, 193, 202), (280, 276, 184), (272, 277, 45), (273, 279, 200, 194), (274, 280, 184, 186), (325, 322, 271, 267), (324, 321, 270, 265), (323, 319, 266, 263), (322, 318, 264, 271), (328, 326, 269, 298), (327, 325, 267, 299), (319, 324, 265, 266), (318, 323, 263, 264), (267, 271, 280, 274), (265, 270, 279, 273), (263, 266, 277, 272), (271, 264, 276, 280), (298, 269, 275, 300), (299, 267, 274, 301), (266, 265, 273, 277), (264, 263, 272, 276), (595, 593, 206, 208), (596, 594, 204, 284), (286, 217, 283, 302), (213, 215, 282, 281), (215, 286, 302, 282), (593, 596, 284, 206), (268, 299, 301, 278), (270, 298, 300, 279), (320, 327, 299, 268), (321, 328, 270), (279, 300, 202, 200), (278, 301, 187, 183), (222, 223, 297, 296), (307, 222, 296, 316), (329, 221, 295, 338), (340, 220, 294, 349), (305, 219, 293, 306), (826, 253, 292, 828), (314, 254, 291, 317), (336, 255, 290, 351), (347, 256, 289, 354), (215, 257, 288, 286), (253, 216, 287, 292), (223, 205, 285, 297), (204, 305, 306, 284), (284, 306, 303, 206), (206, 303, 304, 208), (255, 314, 317, 290), (221, 307, 316, 295), (295, 316, 308, 226), (226, 308, 309, 231), (444, 446, 310, 235), (235, 310, 311, 240), (240, 311, 312, 245), (245, 312, 313, 250), (250, 313, 314, 255), (290, 317, 315, 260), (207, 285, 328, 321), (218, 287, 327, 320), (212, 211, 323, 318), (210, 209, 324, 319), (287, 216, 325, 327), (285, 205, 326, 328), (214, 212, 318, 322), (211, 210, 319, 323), (209, 207, 321, 324), (216, 214, 322, 325), (256, 336, 351, 289), (220, 329, 338, 294), (294, 338, 330, 227), (227, 330, 331, 232), (443, 447, 332, 236), (236, 332, 333, 241), (241, 333, 334, 246), (246, 334, 335, 251), (251, 335, 336, 256), (352, 339, 353, 261), (612, 347, 354, 615), (616, 340, 349, 614), (614, 349, 341, 606), (606, 341, 342, 607), (618, 448, 343, 608), (608, 343, 344, 609), (609, 344, 345, 610), (610, 345, 346, 611), (611, 346, 347, 612), (615, 354, 355, 613), (339, 352, 289, 351), (353, 339, 351, 337), (352, 350, 354, 289), (350, 348, 355, 354), (362, 363, 358, 357), (364, 365, 359), (809, 367, 361, 807), (367, 234, 361), (365, 362, 356), (230, 364, 359), (363, 366, 360, 358), (211, 238, 366, 363), (230, 229, 364), (209, 210, 362, 365), (239, 234, 367), (801, 239, 367, 809), (229, 209, 365, 364), (210, 211, 363, 362), (380, 368, 369, 381), (381, 369, 370, 386), (453, 371, 391), (391, 371, 372, 396), (822, 830, 373, 401), (401, 373, 374, 406), (406, 374, 375, 411), (411, 375, 368, 380), (357, 415, 376, 356), (415, 414, 377, 376), (470, 483, 478, 465), (454, 412, 379, 459), (412, 411, 380, 379), (358, 410, 357), (410, 409, 414, 415), (469, 408, 413, 470), (456, 407, 412, 454), (407, 406, 411, 412), (360, 405, 410), (405, 404, 409, 410), (474, 403, 408, 469), (451, 461, 455, 393), (402, 401, 406, 407), (829, 818, 405, 360), (818, 819, 404, 405), (832, 820, 403, 474), (378, 479, 481, 477), (821, 822, 401, 402), (234, 395, 400, 361), (395, 394, 399, 400), (468, 393, 398, 475), (455, 392, 397, 464), (392, 391, 396, 397), (445, 449, 395, 234), (449, 450, 394, 395), (472, 451, 393, 468), (461, 452, 392, 455), (452, 453, 391, 392), (359, 385, 390, 230), (385, 384, 389, 390), (466, 383, 388, 467), (457, 382, 387, 458), (382, 381, 386, 387), (356, 376, 385, 359), (376, 377, 384, 385), (465, 478, 480, 466), (459, 379, 382, 457), (379, 380, 381, 382), (813, 814, 429, 428), (439, 460, 461, 451), (816, 812, 427, 473), (810, 811, 426, 425), (807, 810, 425, 422), (814, 808, 424, 429), (823, 416, 423, 817), (817, 423, 422, 829), (804, 419, 421, 806), (801, 416, 417, 802), (802, 848, 844), (803, 835, 837, 841), (806, 421, 420, 805), (387, 386, 441, 440), (458, 387, 440, 460), (467, 388, 439, 471), (390, 389, 438, 437), (230, 390, 437, 433), (386, 370, 441), (607, 342, 436, 617), (232, 331, 435, 431), (231, 309, 434, 432), (309, 230, 433, 434), (331, 231, 432, 435), (342, 232, 431, 436), (440, 441, 453, 452), (460, 440, 452, 461), (471, 439, 451, 472), (437, 438, 450, 449), (433, 437, 449, 445), (441, 370, 371, 453), (617, 436, 448, 618), (431, 435, 447, 443), (432, 434, 446, 444), (434, 433, 445, 446), (435, 432, 444, 447), (436, 431, 443, 448), (410, 358, 360), (357, 410, 415), (356, 362, 357), (359, 365, 356), (270, 328, 298), (383, 457, 458, 388), (388, 458, 460, 439), (815, 464, 397, 813), (812, 398, 464, 815), (831, 462, 428, 821), (456, 463, 402, 407), (820, 427, 462, 831), (408, 403, 463, 456), (393, 455, 464, 398), (408, 456, 454, 413), (413, 454, 482, 476), (438, 471, 472, 450), (389, 467, 471, 438), (811, 816, 473, 426), (377, 465, 466, 384), (384, 466, 467, 389), (450, 472, 468, 394), (394, 468, 475, 399), (819, 832, 474, 404), (404, 474, 469, 409), (409, 469, 470, 414), (414, 470, 465, 377), (477, 480, 478, 378), (477, 481, 457, 383), (476, 482, 479, 378), (478, 483, 476, 378), (457, 481, 479, 459), (482, 454, 459, 479), (483, 470, 413, 476), (466, 480, 477, 383), (619, 430, 442, 620), (620, 442, 237, 627), (627, 237, 242, 629), (629, 242, 247, 621), (621, 247, 252, 624), (624, 252, 213, 623), (623, 213, 281, 626), (630, 595, 208, 625), (625, 208, 304, 628), (503, 551, 552, 508), (628, 304, 233, 622), (622, 233, 430, 619), (496, 550, 551, 503), (494, 549, 495, 484), (549, 548, 496, 495), (560, 547, 497, 550), (571, 546, 498, 561), (546, 545, 499, 498), (493, 544, 549, 494), (544, 543, 548, 549), (559, 542, 547, 560), (570, 541, 546, 571), (541, 540, 545, 546), (492, 539, 544, 493), (539, 538, 543, 544), (558, 537, 542, 559), (569, 536, 541, 570), (536, 535, 540, 541), (597, 598, 539, 492), (598, 599, 538, 539), (603, 600, 537, 558), (604, 601, 536, 569), (601, 602, 535, 536), (490, 529, 534, 491), (529, 528, 533, 534), (556, 576, 581, 557), (567, 526, 531, 568), (526, 525, 530, 531), (489, 524, 529, 490), (524, 523, 528, 529), (555, 572, 576, 556), (566, 521, 526, 567), (521, 520, 525, 526), (488, 519, 524, 489), (519, 518, 523, 524), (554, 579, 572, 555), (565, 516, 521, 566), (516, 515, 520, 521), (487, 514, 519, 488), (514, 513, 518, 519), (553, 512, 517, 554), (564, 511, 516, 565), (511, 510, 515, 516), (486, 509, 514, 487), (509, 508, 513, 514), (552, 507, 512, 553), (563, 506, 511, 564), (506, 505, 510, 511), (485, 504, 509, 486), (504, 503, 508, 509), (551, 502, 507, 552), (562, 501, 506, 563), (501, 500, 505, 506), (484, 495, 504, 485), (495, 496, 503, 504), (550, 497, 502, 551), (561, 498, 501, 562), (498, 499, 500, 501), (508, 552, 553, 513), (513, 553, 554, 518), (518, 554, 555, 523), (523, 555, 556, 528), (528, 556, 557, 533), (599, 603, 558, 538), (538, 558, 559, 543), (543, 559, 560, 548), (548, 560, 550, 496), (497, 561, 562, 502), (502, 562, 563, 507), (507, 563, 564, 512), (512, 564, 565, 517), (517, 565, 578, 575), (522, 577, 573, 527), (527, 573, 580, 574), (600, 604, 569, 537), (537, 569, 570, 542), (542, 570, 571, 547), (547, 571, 561, 497), (575, 578, 577, 522), (576, 572, 522, 527), (572, 579, 575, 522), (573, 577, 566, 567), (574, 580, 568, 532), (574, 581, 576, 527), (557, 581, 574, 532), (579, 554, 517, 575), (578, 565, 566, 577), (568, 580, 573, 567), (633, 584, 591, 641), (639, 590, 584, 633), (636, 587, 590, 639), (642, 605, 587, 636), (634, 585, 588, 637), (635, 586, 585, 634), (632, 583, 586, 635), (640, 592, 583, 632), (638, 589, 592, 640), (631, 582, 589, 638), (641, 591, 582, 631), (637, 588, 605, 642), (532, 568, 604, 600), (533, 557, 603, 599), (531, 530, 602, 601), (568, 531, 601, 604), (557, 532, 600, 603), (534, 533, 599, 598), (491, 534, 598, 597), (626, 281, 595, 630), (282, 302, 596, 593), (302, 283, 594, 596), (281, 282, 593, 595), (430, 617, 618, 442), (233, 607, 617, 430), (288, 615, 613, 262), (252, 611, 612, 257), (247, 610, 611, 252), (242, 609, 610, 247), (237, 608, 609, 242), (442, 618, 608, 237), (228, 606, 607, 233), (293, 614, 606, 228), (219, 616, 614, 293), (257, 612, 615, 288), (588, 626, 630, 605), (584, 622, 619, 591), (590, 628, 622, 584), (587, 625, 628, 590), (605, 630, 625, 587), (585, 623, 626, 588), (586, 624, 623, 585), (583, 621, 624, 586), (592, 629, 621, 583), (589, 627, 629, 592), (582, 620, 627, 589), (591, 619, 620, 582), (530, 637, 642, 602), (499, 641, 631, 500), (500, 631, 638, 505), (505, 638, 640, 510), (510, 640, 632, 515), (515, 632, 635, 520), (520, 635, 634, 525), (525, 634, 637, 530), (602, 642, 636, 535), (535, 636, 639, 540), (540, 639, 633, 545), (545, 633, 641, 499), (368, 375, 645, 753), (759, 653, 649, 754), (679, 676, 693, 694), (757, 657, 373, 752), (675, 658, 646, 655), (669, 373, 657), (663, 666, 656, 647), (666, 669, 657, 656), (371, 672, 654, 643), (672, 675, 655, 654), (755, 647, 656, 756), (796, 743, 746, 798), (753, 645, 652, 758), (758, 652, 653, 759), (651, 650, 673, 670), (670, 673, 674, 671), (671, 674, 675, 672), (644, 651, 670, 369), (369, 670, 671, 370), (370, 671, 672, 371), (653, 652, 667, 664), (664, 667, 668, 665), (665, 668, 669, 666), (649, 653, 664, 661), (661, 664, 665, 662), (662, 665, 666, 663), (652, 645, 375, 667), (667, 375, 374, 668), (668, 374, 373, 669), (650, 648, 660, 673), (673, 660, 659, 674), (674, 659, 658, 675), (765, 681, 696, 773), (763, 677, 692, 771), (770, 691, 706, 778), (752, 373, 830, 424), (762, 663, 677, 763), (663, 647, 678, 677), (755, 646, 679, 764), (646, 658, 676, 679), (754, 649, 681, 765), (649, 661, 682, 681), (760, 660, 683, 766), (660, 648, 680, 683), (760, 661, 685, 767), (661, 662, 686, 685), (761, 659, 687, 768), (659, 660, 684, 687), (761, 662, 689, 769), (662, 663, 690, 689), (762, 658, 691, 770), (658, 659, 688, 691), (773, 696, 712, 781), (776, 702, 718, 784), (772, 694, 710, 780), (700, 703, 719, 716), (767, 685, 700, 775), (683, 680, 697, 698), (769, 689, 704, 777), (677, 678, 695, 692), (687, 684, 701, 702), (681, 682, 699, 696), (691, 688, 705, 706), (764, 679, 694, 772), (685, 686, 703, 700), (766, 683, 698, 774), (689, 690, 707, 704), (768, 687, 702, 776), (710, 709, 725, 726), (783, 716, 732, 791), (786, 722, 738, 794), (779, 708, 724, 787), (777, 704, 720, 785), (698, 697, 713, 714), (706, 705, 721, 722), (696, 699, 715, 712), (704, 707, 723, 720), (774, 698, 714, 782), (771, 692, 708, 779), (778, 706, 722, 786), (775, 700, 716, 783), (694, 693, 709, 710), (702, 701, 717, 718), (692, 695, 711, 708), (787, 724, 727, 788), (789, 728, 731, 790), (791, 732, 735, 792), (793, 736, 739, 794), (718, 717, 733, 734), (708, 711, 727, 724), (716, 719, 735, 732), (780, 710, 726, 788), (784, 718, 734, 792), (781, 712, 728, 789), (785, 720, 736, 793), (714, 713, 729, 730), (722, 721, 737, 738), (712, 715, 731, 728), (720, 723, 739, 736), (782, 714, 730, 790), (756, 656, 741, 795), (656, 657, 742, 741), (757, 654, 743, 796), (654, 655, 740, 743), (744, 747, 751, 748), (743, 740, 745, 746), (741, 742, 747, 744), (795, 741, 744, 797), (799, 748, 751, 800), (797, 744, 748, 799), (798, 746, 750, 800), (746, 745, 749, 750), (747, 798, 800, 751), (745, 797, 799, 749), (749, 799, 800, 750), (740, 795, 797, 745), (657, 757, 796, 742), (655, 756, 795, 740), (715, 782, 790, 731), (721, 785, 793, 737), (713, 781, 789, 729), (719, 784, 792, 735), (711, 780, 788, 727), (737, 793, 794, 738), (733, 791, 792, 734), (729, 789, 790, 730), (725, 787, 788, 726), (701, 775, 783, 717), (707, 778, 786, 723), (693, 771, 779, 709), (699, 774, 782, 715), (705, 777, 785, 721), (709, 779, 787, 725), (723, 786, 794, 739), (717, 783, 791, 733), (686, 768, 776, 703), (682, 766, 774, 699), (678, 764, 772, 695), (688, 769, 777, 705), (684, 767, 775, 701), (695, 772, 780, 711), (703, 776, 784, 719), (697, 773, 781, 713), (663, 762, 770, 690), (659, 761, 769, 688), (662, 761, 768, 686), (660, 760, 767, 684), (661, 760, 766, 682), (648, 754, 765, 680), (647, 755, 764, 678), (658, 762, 763, 676), (643, 752, 372, 371), (690, 770, 778, 707), (676, 763, 771, 693), (680, 765, 773, 697), (651, 758, 759, 650), (644, 753, 758, 651), (742, 796, 798, 747), (646, 755, 756, 655), (654, 757, 752, 643), (650, 759, 754, 648), (369, 368, 753, 644), (424, 808, 372, 752), (399, 475, 816, 811), (427, 812, 815, 462), (462, 815, 813, 428), (291, 806, 805, 259), (249, 803, 841, 804, 254), (244, 802, 844, 803, 249), (239, 801, 802, 244), (254, 804, 806, 291), (396, 372, 808, 814), (361, 400, 810, 807), (400, 399, 811, 810), (475, 398, 812, 816), (397, 396, 814, 813), (416, 801, 809, 423), (423, 809, 807, 422), (426, 473, 832, 819), (403, 820, 831, 463), (463, 831, 821, 402), (366, 817, 829, 360), (238, 823, 817, 366), (428, 429, 822, 821), (473, 427, 820, 832), (425, 426, 819, 818), (422, 425, 818, 829), (429, 424, 830, 822), (419, 826, 828, 421), (416, 823, 824, 417), (417, 824, 847, 843), (418, 836, 838, 833), (421, 828, 827, 420), (833, 837, 835, 418), (833, 838, 845, 842), (834, 839, 836, 418), (835, 840, 834, 418), (842, 845, 826, 419), (841, 846, 804), (843, 847, 839, 834), (844, 840, 835, 803), (841, 837, 846), (846, 837, 833, 842), (804, 846, 842, 419), (826, 845, 825), (845, 838, 836, 825), (839, 847, 825, 836), (847, 824, 825), (848, 802, 417, 843), (840, 844, 848), (848, 843, 834, 840)])
_uv = me_cube_001.uv_layers.new(name='UVMap')
_uv.uv.foreach_set('vector', [0.4763, 0.4053, 0.5, 0.4053, 0.5, 0.4375, 0.4763, 0.4375, 0.5, 0.4053, 0.5625, 0.4053, 0.5625, 0.4375, 0.5, 0.4375, 0.5625, 0.4053, 0.625, 0.4053, 0.625, 0.4375, 0.5625, 0.4375, 0.5625, 0.4375, 0.625, 0.4375, 0.625, 0.5, 0.5625, 0.5, 0.5, 0.4375, 0.5625, 0.4375, 0.5625, 0.5, 0.5, 0.5, 0.4763, 0.4375, 0.5, 0.4375, 0.5, 0.5, 0.4763, 0.5, 0.4219, 0.4375, 0.4375, 0.4375, 0.4375, 0.5, 0.4219, 0.5, 0.4219, 0.4053, 0.4375, 0.4053, 0.4375, 0.4375, 0.4219, 0.4375, 0.4763, 0.5625, 0.5, 0.5625, 0.5, 0.625, 0.4763, 0.625, 0.5, 0.5625, 0.5625, 0.5625, 0.5625, 0.625, 0.5, 0.625, 0.4763, 0.625, 0.5, 0.625, 0.5, 0.6875, 0.4763, 0.6875, 0.5, 0.625, 0.5625, 0.625, 0.5625, 0.6875, 0.5, 0.6875, 0.4219, 0.5309, 0.4375, 0.5309, 0.4375, 0.5625, 0.4219, 0.5625, 0.4763, 0.5309, 0.5, 0.5309, 0.5, 0.5625, 0.4763, 0.5625, 0.5, 0.5309, 0.5625, 0.5309, 0.5625, 0.5625, 0.5, 0.5625, 0.5625, 0.5309, 0.625, 0.5309, 0.625, 0.5625, 0.5625, 0.5625, 0.5625, 0.5625, 0.625, 0.5625, 0.625, 0.625, 0.5625, 0.625, 0.5625, 0.625, 0.625, 0.625, 0.625, 0.6875, 0.5625, 0.6875, 0.5625, 0.7267, 0.625, 0.7267, 0.625, 0.75, 0.5625, 0.75, 0.5, 0.7267, 0.5625, 0.7267, 0.5625, 0.75, 0.5, 0.75, 0.4763, 0.7267, 0.5, 0.7267, 0.5, 0.75, 0.4763, 0.75, 0.4219, 0.7267, 0.4375, 0.7267, 0.4375, 0.75, 0.4219, 0.75, 0.4219, 0.625, 0.4375, 0.625, 0.4375, 0.6875, 0.4219, 0.6875, 0.4763, 0.625, 0.4375, 0.625, 0.4763, 0.625, 0.4763, 0.8699, 0.5, 0.8699, 0.5, 0.875, 0.4763, 0.875, 0.5, 0.8699, 0.5625, 0.8699, 0.5625, 0.875, 0.5, 0.875, 0.4219, 0.75, 0.4375, 0.75, 0.4375, 0.8125, 0.4219, 0.8125, 0.4763, 0.75, 0.5, 0.75, 0.5, 0.8125, 0.4763, 0.8125, 0.5, 0.75, 0.5625, 0.75, 0.5625, 0.8125, 0.5, 0.8125, 0.5625, 0.75, 0.625, 0.75, 0.625, 0.8125, 0.5625, 0.8125, 0.5625, 0.8699, 0.625, 0.8699, 0.625, 0.875, 0.5625, 0.875, 0.4219, 0.8699, 0.4375, 0.8699, 0.4375, 0.875, 0.4219, 0.875, 0.2803, 0.58, 0.3125, 0.58, 0.3125, 0.625, 0.2803, 0.625, 0.2803, 0.625, 0.3125, 0.625, 0.3125, 0.6875, 0.2803, 0.6875, 0.3125, 0.5309, 0.375, 0.5309, 0.375, 0.5625, 0.3125, 0.5625, 0.3125, 0.58, 0.375, 0.58, 0.375, 0.625, 0.3125, 0.625, 0.3125, 0.625, 0.375, 0.625, 0.375, 0.6875, 0.3125, 0.6875, 0.3125, 0.7267, 0.375, 0.7267, 0.375, 0.75, 0.3125, 0.75, 0.2803, 0.7267, 0.3125, 0.7267, 0.3125, 0.75, 0.2803, 0.75, 0.7449, 0.5625, 0.75, 0.5625, 0.75, 0.625, 0.7449, 0.625, 0.7449, 0.625, 0.75, 0.625, 0.75, 0.6875, 0.7449, 0.6875, 0.625, 0.5309, 0.6875, 0.5309, 0.6875, 0.5625, 0.625, 0.5625, 0.7449, 0.5309, 0.75, 0.5309, 0.75, 0.5625, 0.7449, 0.5625, 0.7449, 0.7267, 0.75, 0.7267, 0.75, 0.75, 0.7449, 0.75, 0.625, 0.7267, 0.6875, 0.7267, 0.6875, 0.75, 0.625, 0.75, 0.625, 0.625, 0.6875, 0.625, 0.6875, 0.6875, 0.625, 0.6875, 0.625, 0.5625, 0.6875, 0.5625, 0.6875, 0.625, 0.625, 0.625, 0.375, 0.8699, 0.4062, 0.8699, 0.4062, 0.875, 0.375, 0.875, 0.375, 0.75, 0.4062, 0.75, 0.4062, 0.8125, 0.375, 0.8125, 0.375, 0.58, 0.4062, 0.58, 0.4063, 0.625, 0.375, 0.625, 0.375, 0.625, 0.4063, 0.625, 0.4062, 0.6875, 0.375, 0.6875, 0.375, 0.7267, 0.4062, 0.7267, 0.4062, 0.75, 0.375, 0.75, 0.375, 0.5309, 0.4063, 0.5309, 0.4063, 0.5625, 0.375, 0.5625, 0.375, 0.4053, 0.4062, 0.4053, 0.4062, 0.4375, 0.375, 0.4375, 0.375, 0.4375, 0.4062, 0.4375, 0.4063, 0.5, 0.375, 0.5, 0.4375, 0.8447, 0.4375, 0.8125, 0.4375, 0.8125, 0.4375, 0.8447, 0.4375, 0.8699, 0.4763, 0.8699, 0.4763, 0.875, 0.4375, 0.875, 0.4375, 0.7267, 0.4763, 0.7267, 0.4763, 0.75, 0.4375, 0.75, 0.4375, 0.5309, 0.4763, 0.5309, 0.4763, 0.5625, 0.4375, 0.5625, 0.4375, 0.625, 0.4763, 0.625, 0.4763, 0.6875, 0.4375, 0.6875, 0.4375, 0.4375, 0.4763, 0.4375, 0.4763, 0.5, 0.4375, 0.5, 0.4375, 0.4053, 0.4763, 0.4053, 0.4763, 0.4375, 0.4375, 0.4375, 0.4375, 0.3801, 0.4763, 0.3801, 0.4763, 0.4053, 0.4375, 0.4053, 0.4763, 0.8125, 0.4763, 0.8447, 0.4763, 0.8447, 0.4763, 0.8125, 0.375, 0.3801, 0.4062, 0.3801, 0.4062, 0.4053, 0.375, 0.4053, 0.375, 0.8125, 0.4062, 0.8125, 0.4062, 0.8447, 0.375, 0.8447, 0.6875, 0.7267, 0.7197, 0.7267, 0.7197, 0.75, 0.6875, 0.75, 0.6875, 0.5309, 0.7197, 0.5309, 0.7197, 0.5625, 0.6875, 0.5625, 0.6875, 0.625, 0.7197, 0.625, 0.7197, 0.6875, 0.6875, 0.6875, 0.6875, 0.5625, 0.7197, 0.5625, 0.7197, 0.625, 0.6875, 0.625, 0.2551, 0.7267, 0.2803, 0.7267, 0.2803, 0.75, 0.2551, 0.75, 0.2551, 0.625, 0.2803, 0.625, 0.2803, 0.6875, 0.2551, 0.6875, 0.2551, 0.58, 0.2803, 0.58, 0.2803, 0.625, 0.2551, 0.625, 0.4219, 0.8125, 0.4375, 0.8125, 0.4375, 0.8447, 0.4219, 0.8447, 0.5625, 0.8125, 0.625, 0.8125, 0.625, 0.8447, 0.5625, 0.8447, 0.5, 0.8125, 0.5625, 0.8125, 0.5625, 0.8447, 0.5, 0.8447, 0.4763, 0.8125, 0.5, 0.8125, 0.5, 0.8447, 0.4763, 0.8447, 0.4219, 0.3801, 0.4375, 0.3801, 0.4375, 0.4053, 0.4219, 0.4053, 0.5625, 0.3801, 0.625, 0.3801, 0.625, 0.4053, 0.5625, 0.4053, 0.5, 0.3801, 0.5625, 0.3801, 0.5625, 0.4053, 0.5, 0.4053, 0.4763, 0.3801, 0.5, 0.3801, 0.5, 0.4053, 0.4763, 0.4053, 0.4062, 0.3801, 0.4219, 0.3801, 0.4219, 0.4053, 0.4062, 0.4053, 0.4142, 0.8125, 0.4219, 0.8125, 0.4219, 0.8447, 0.4142, 0.8447, 0.4142, 0.8699, 0.4219, 0.8699, 0.4219, 0.875, 0.4142, 0.875, 0.4142, 0.75, 0.4219, 0.75, 0.4219, 0.8125, 0.4142, 0.8125, 0.4375, 0.5625, 0.4763, 0.5625, 0.4763, 0.5625, 0.4375, 0.5625, 0.4142, 0.625, 0.4219, 0.625, 0.4219, 0.6875, 0.4142, 0.6875, 0.4142, 0.7267, 0.4219, 0.7267, 0.4219, 0.75, 0.4142, 0.75, 0.4063, 0.5309, 0.4219, 0.5309, 0.4219, 0.5625, 0.4063, 0.5625, 0.4062, 0.4053, 0.4219, 0.4053, 0.4219, 0.4375, 0.4062, 0.4375, 0.4062, 0.4375, 0.4219, 0.4375, 0.4219, 0.5, 0.4063, 0.5, 0.4375, 0.75, 0.4763, 0.75, 0.4763, 0.8125, 0.4375, 0.8125, 0.4375, 0.8125, 0.4763, 0.8125, 0.4763, 0.8447, 0.4375, 0.8447, 0.4763, 0.75, 0.4763, 0.8125, 0.4763, 0.8125, 0.4763, 0.75, 0.4375, 0.75, 0.4763, 0.75, 0.4763, 0.75, 0.4375, 0.75, 0.4763, 0.8447, 0.4375, 0.8447, 0.4375, 0.8447, 0.4763, 0.8447, 0.4375, 0.8125, 0.4375, 0.75, 0.4375, 0.75, 0.4375, 0.8125, 0.4105, 0.6174, 0.4114, 0.5727, 0.4114, 0.5727, 0.4372, 0.5689, 0.4662, 0.5757, 0.4662, 0.5757, 0.4372, 0.5689, 0.4063, 0.625, 0.4062, 0.58, 0.4063, 0.5625, 0.4063, 0.5625, 0.4763, 0.5625, 0.4763, 0.625, 0.4763, 0.625, 0.4763, 0.5625, 0.4063, 0.5625, 0.4219, 0.5625, 0.4219, 0.5625, 0.4063, 0.5625, 0.4219, 0.5625, 0.4375, 0.5625, 0.4375, 0.5625, 0.4219, 0.5625, 0.4209, 0.6189, 0.4315, 0.6169, 0.4375, 0.625, 0.4219, 0.625, 0.4158, 0.6182, 0.4209, 0.6189, 0.4219, 0.625, 0.4142, 0.625, 0.4372, 0.5689, 0.4246, 0.5707, 0.4219, 0.5625, 0.4375, 0.5625, 0.4662, 0.5757, 0.4372, 0.5689, 0.4375, 0.5625, 0.4763, 0.5625, 0.4682, 0.6106, 0.468, 0.6062, 0.4662, 0.5757, 0.4763, 0.5625, 0.4763, 0.625, 0.4246, 0.5707, 0.4114, 0.5727, 0.4063, 0.5625, 0.4219, 0.5625, 0.4114, 0.5727, 0.4105, 0.6174, 0.4063, 0.625, 0.4063, 0.5625, 0.4315, 0.6169, 0.4682, 0.6106, 0.4763, 0.625, 0.4375, 0.625, 0.4246, 0.5707, 0.4372, 0.5689, 0.4342, 0.5947, 0.4231, 0.5908, 0.4372, 0.5689, 0.4662, 0.5757, 0.4682, 0.6106, 0.4342, 0.5947, 0.4662, 0.5757, 0.468, 0.6062, 0.4682, 0.6106, 0.4662, 0.5757, 0.4246, 0.5707, 0.4372, 0.5689, 0.4372, 0.5689, 0.4246, 0.5707, 0.4682, 0.6106, 0.4315, 0.6169, 0.4682, 0.6106, 0.4114, 0.5727, 0.4246, 0.5707, 0.4246, 0.5707, 0.4114, 0.5727, 0.4173, 0.5819, 0.4231, 0.5908, 0.4209, 0.6189, 0.4158, 0.6182, 0.4342, 0.5947, 0.4682, 0.6106, 0.4315, 0.6169, 0.4231, 0.5908, 0.4173, 0.5819, 0.4114, 0.5727, 0.4246, 0.5707, 0.4342, 0.5947, 0.4315, 0.6169, 0.4342, 0.5947, 0.4682, 0.6106, 0.468, 0.6062, 0.4682, 0.6106, 0.4231, 0.5908, 0.4342, 0.5947, 0.4315, 0.6169, 0.4209, 0.6189, 0.4173, 0.5819, 0.4231, 0.5908, 0.4231, 0.5908, 0.4173, 0.5819, 0.4105, 0.6174, 0.4114, 0.5727, 0.4114, 0.5727, 0.4231, 0.5908, 0.4342, 0.5947, 0.4342, 0.5947, 0.4231, 0.5908, 0.4114, 0.5727, 0.4173, 0.5819, 0.4173, 0.5819, 0.4114, 0.5727, 0.4114, 0.5727, 0.4173, 0.5819, 0.4158, 0.6182, 0.4105, 0.6174, 0.4105, 0.6174, 0.4158, 0.6182, 0.4142, 0.625, 0.4063, 0.625, 0.4062, 0.7267, 0.4142, 0.7267, 0.4142, 0.75, 0.4062, 0.75, 0.4063, 0.625, 0.4142, 0.625, 0.4142, 0.6875, 0.4062, 0.6875, 0.4062, 0.75, 0.4142, 0.75, 0.4142, 0.8125, 0.4062, 0.8125, 0.4062, 0.8699, 0.4142, 0.8699, 0.4142, 0.875, 0.4062, 0.875, 0.4062, 0.8125, 0.4142, 0.8125, 0.4142, 0.8447, 0.4062, 0.8447, 0.4062, 0.6875, 0.4142, 0.6875, 0.4142, 0.7267, 0.4062, 0.7267, 0.4142, 0.6875, 0.4219, 0.6875, 0.4219, 0.7267, 0.4142, 0.7267, 0.2551, 0.6875, 0.2803, 0.6875, 0.2803, 0.7267, 0.2551, 0.7267, 0.6875, 0.6875, 0.7197, 0.6875, 0.7197, 0.7267, 0.6875, 0.7267, 0.4375, 0.6875, 0.4763, 0.6875, 0.4763, 0.7267, 0.4375, 0.7267, 0.375, 0.6875, 0.4062, 0.6875, 0.4062, 0.7267, 0.375, 0.7267, 0.625, 0.6875, 0.6875, 0.6875, 0.6875, 0.7267, 0.625, 0.7267, 0.7449, 0.6875, 0.75, 0.6875, 0.75, 0.7267, 0.7449, 0.7267, 0.2803, 0.6875, 0.3125, 0.6875, 0.3125, 0.7267, 0.2803, 0.7267, 0.3125, 0.6875, 0.375, 0.6875, 0.375, 0.7267, 0.3125, 0.7267, 0.4219, 0.6875, 0.4375, 0.6875, 0.4375, 0.7267, 0.4219, 0.7267, 0.4763, 0.6875, 0.5, 0.6875, 0.5, 0.7267, 0.4763, 0.7267, 0.5, 0.6875, 0.5625, 0.6875, 0.5625, 0.7267, 0.5, 0.7267, 0.5625, 0.6875, 0.625, 0.6875, 0.625, 0.7267, 0.5625, 0.7267, 0.7197, 0.6875, 0.7449, 0.6875, 0.7449, 0.7267, 0.7197, 0.7267, 0.25, 0.6875, 0.2551, 0.6875, 0.2551, 0.7267, 0.25, 0.7267, 0.4062, 0.8447, 0.4142, 0.8447, 0.4142, 0.8699, 0.4062, 0.8699, 0.4142, 0.8447, 0.4219, 0.8447, 0.4219, 0.8699, 0.4142, 0.8699, 0.4062, 0.375, 0.4219, 0.375, 0.4219, 0.3801, 0.4062, 0.3801, 0.4763, 0.375, 0.5, 0.375, 0.5, 0.3801, 0.4763, 0.3801, 0.5, 0.375, 0.5625, 0.375, 0.5625, 0.3801, 0.5, 0.3801, 0.5625, 0.375, 0.625, 0.375, 0.625, 0.3801, 0.5625, 0.3801, 0.4219, 0.375, 0.4375, 0.375, 0.4375, 0.3801, 0.4219, 0.3801, 0.25, 0.58, 0.2551, 0.58, 0.2551, 0.625, 0.25, 0.625, 0.25, 0.625, 0.2551, 0.625, 0.2551, 0.6875, 0.25, 0.6875, 0.25, 0.7267, 0.2551, 0.7267, 0.2551, 0.75, 0.25, 0.75, 0.375, 0.375, 0.4062, 0.375, 0.4062, 0.3801, 0.375, 0.3801, 0.4375, 0.375, 0.4763, 0.375, 0.4763, 0.3801, 0.4375, 0.3801, 0.4375, 0.8447, 0.4763, 0.8447, 0.4763, 0.8699, 0.4375, 0.8699, 0.375, 0.8447, 0.4062, 0.8447, 0.4062, 0.8699, 0.375, 0.8699, 0.7197, 0.7267, 0.7449, 0.7267, 0.7449, 0.75, 0.7197, 0.75, 0.7197, 0.5309, 0.7449, 0.5309, 0.7449, 0.5625, 0.7197, 0.5625, 0.7197, 0.625, 0.7449, 0.625, 0.7449, 0.6875, 0.7197, 0.6875, 0.7197, 0.5625, 0.7449, 0.5625, 0.7449, 0.625, 0.7197, 0.625, 0.4219, 0.8447, 0.4375, 0.8447, 0.4375, 0.8699, 0.4219, 0.8699, 0.5625, 0.8447, 0.625, 0.8447, 0.625, 0.8699, 0.5625, 0.8699, 0.5, 0.8447, 0.5625, 0.8447, 0.5625, 0.8699, 0.5, 0.8699, 0.4763, 0.8447, 0.5, 0.8447, 0.5, 0.8699, 0.4763, 0.8699, 0.375, 0.5625, 0.4063, 0.5625, 0.4062, 0.58, 0.375, 0.58, 0.3125, 0.5625, 0.375, 0.5625, 0.375, 0.58, 0.3125, 0.58, 0.7197, 0.5, 0.7449, 0.5, 0.7449, 0.5309, 0.7197, 0.5309, 0.25, 0.5, 0.2551, 0.5, 0.2551, 0.5309, 0.25, 0.5309, 0.4063, 0.5, 0.4219, 0.5, 0.4219, 0.5309, 0.4063, 0.5309, 0.2551, 0.5, 0.2803, 0.5, 0.2803, 0.5309, 0.2551, 0.5309, 0.6875, 0.5, 0.7197, 0.5, 0.7197, 0.5309, 0.6875, 0.5309, 0.4375, 0.5, 0.4763, 0.5, 0.4763, 0.5309, 0.4375, 0.5309, 0.375, 0.5, 0.4063, 0.5, 0.4063, 0.5309, 0.375, 0.5309, 0.7449, 0.5, 0.75, 0.5, 0.75, 0.5309, 0.7449, 0.5309, 0.625, 0.5, 0.6875, 0.5, 0.6875, 0.5309, 0.625, 0.5309, 0.3125, 0.5, 0.375, 0.5, 0.375, 0.5309, 0.3125, 0.5309, 0.2803, 0.5, 0.3125, 0.5, 0.3125, 0.5309, 0.2803, 0.5309, 0.5625, 0.5, 0.625, 0.5, 0.625, 0.5309, 0.5625, 0.5309, 0.5, 0.5, 0.5625, 0.5, 0.5625, 0.5309, 0.5, 0.5309, 0.4763, 0.5, 0.5, 0.5, 0.5, 0.5309, 0.4763, 0.5309, 0.4219, 0.5, 0.4375, 0.5, 0.4375, 0.5309, 0.4219, 0.5309, 0.9688, 0.9167, 0.9688, 1.0, 0.9375, 1.0, 0.9375, 0.9167, 0.9375, 0.9167, 0.9375, 1.0, 0.875, 1.0, 0.875, 0.9167, 0.75, 0.9167, 0.75, 1.0, 0.6875, 1.0, 0.6875, 0.9167, 0.6875, 0.9167, 0.6875, 1.0, 0.625, 1.0, 0.625, 0.9167, 0.625, 0.9167, 0.625, 1.0, 0.5625, 1.0, 0.5625, 0.9167, 0.5312, 0.9167, 0.5312, 1.0, 0.5, 1.0, 0.5, 0.9167, 0.6875, 1.0, 0.75, 1.0, 0.75, 1.0, 0.6875, 1.0, 0.5312, 0.5, 0.5312, 0.5833, 0.5, 0.5833, 0.5, 0.5, 0.5237, 0.6318, 0.5261, 0.6665, 0.5, 0.6667, 0.5, 0.6304, 0.5312, 0.7086, 0.5312, 0.75, 0.5, 0.75, 0.5, 0.7086, 0.5312, 0.8097, 0.5312, 0.8333, 0.5, 0.8333, 0.5, 0.8097, 0.5312, 0.8958, 0.5312, 0.9167, 0.5, 0.9167, 0.5, 0.8958, 0.625, 0.5, 0.625, 0.5833, 0.5625, 0.5833, 0.5625, 0.5, 0.625, 0.6255, 0.625, 0.6667, 0.5625, 0.6667, 0.5625, 0.6255, 0.625, 0.7086, 0.625, 0.75, 0.5625, 0.75, 0.5625, 0.7086, 0.625, 0.8097, 0.625, 0.8333, 0.5625, 0.8333, 0.5625, 0.8097, 0.625, 0.8958, 0.625, 0.9167, 0.5625, 0.9167, 0.5625, 0.8958, 0.6875, 0.6255, 0.6875, 0.6667, 0.625, 0.6667, 0.625, 0.6255, 0.6875, 0.7086, 0.6875, 0.75, 0.625, 0.75, 0.625, 0.7086, 0.6875, 0.8097, 0.6875, 0.8333, 0.625, 0.8333, 0.625, 0.8097, 0.6875, 0.8958, 0.6875, 0.9167, 0.625, 0.9167, 0.625, 0.8958, 0.75, 0.6255, 0.75, 0.6667, 0.6875, 0.6667, 0.6875, 0.6255, 0.75, 0.7086, 0.75, 0.75, 0.6875, 0.75, 0.6875, 0.7086, 0.75, 0.8097, 0.75, 0.8333, 0.6875, 0.8333, 0.6875, 0.8097, 0.75, 0.8958, 0.75, 0.9167, 0.6875, 0.9167, 0.6875, 0.8958, 0.8125, 0.6255, 0.8125, 0.6667, 0.75, 0.6667, 0.75, 0.6255, 0.8125, 0.7086, 0.8125, 0.75, 0.75, 0.75, 0.75, 0.7086, 0.8125, 0.8097, 0.8125, 0.8333, 0.75, 0.8333, 0.75, 0.8097, 0.8278, 0.6255, 0.8278, 0.6667, 0.8125, 0.6667, 0.8125, 0.6255, 0.8278, 0.7086, 0.8278, 0.75, 0.8125, 0.75, 0.8125, 0.7086, 0.8278, 0.8097, 0.8278, 0.8333, 0.8125, 0.8333, 0.8125, 0.8097, 0.9375, 0.5383, 0.9375, 0.5833, 0.875, 0.5833, 0.875, 0.5383, 0.9375, 0.6255, 0.9344, 0.6681, 0.875, 0.6667, 0.875, 0.6255, 0.9375, 0.7086, 0.9375, 0.75, 0.875, 0.75, 0.875, 0.7086, 0.9375, 0.8097, 0.9375, 0.8333, 0.875, 0.8333, 0.875, 0.8097, 0.9375, 0.8333, 0.9375, 0.9167, 0.875, 0.9167, 0.875, 0.8333, 0.9688, 0.5383, 0.9688, 0.5833, 0.9375, 0.5833, 0.9375, 0.5383, 0.9688, 0.6255, 0.9678, 0.6687, 0.9344, 0.6681, 0.9375, 0.6255, 0.9688, 0.7086, 0.9687, 0.75, 0.9375, 0.75, 0.9375, 0.7086, 0.9687, 0.8097, 0.9688, 0.8333, 0.9375, 0.8333, 0.9375, 0.8097, 0.9688, 0.8333, 0.9688, 0.9167, 0.9375, 0.9167, 0.9375, 0.8333, 0.8125, 1.0, 0.875, 1.0, 0.875, 1.0, 0.8125, 1.0, 0.5312, 1.0, 0.5625, 1.0, 0.5625, 1.0, 0.5312, 1.0, 0.9688, 1.0, 1.0, 1.0, 1.0, 1.0, 0.9688, 1.0, 0.625, 1.0, 0.6875, 1.0, 0.625, 1.0, 0.75, 1.0, 0.8125, 1.0, 0.75, 1.0, 0.875, 1.0, 0.9375, 1.0, 0.9375, 1.0, 0.875, 1.0, 0.5625, 1.0, 0.625, 1.0, 0.625, 1.0, 0.5625, 1.0, 0.5625, 1.0, 0.625, 1.0, 0.625, 1.0, 0.5625, 1.0, 0.875, 1.0, 0.9375, 1.0, 0.9375, 1.0, 0.875, 1.0, 0.75, 1.0, 0.8125, 1.0, 0.8125, 1.0, 0.75, 1.0, 0.625, 1.0, 0.6875, 1.0, 0.6875, 1.0, 0.625, 1.0, 0.9688, 1.0, 1.0, 1.0, 1.0, 1.0, 0.9688, 1.0, 0.5312, 1.0, 0.5625, 1.0, 0.5625, 1.0, 0.5313, 1.0, 0.8125, 1.0, 0.875, 1.0, 0.875, 1.0, 0.8125, 1.0, 0.6875, 1.0, 0.75, 1.0, 0.75, 1.0, 0.6875, 1.0, 0.5625, 1.0, 0.625, 1.0, 0.625, 1.0, 0.5625, 1.0, 0.875, 1.0, 0.9375, 1.0, 0.9375, 1.0, 0.875, 1.0, 0.75, 1.0, 0.8125, 1.0, 0.8125, 1.0, 0.75, 1.0, 0.625, 1.0, 0.6875, 1.0, 0.6875, 1.0, 0.625, 1.0, 0.9688, 1.0, 1.0, 1.0, 1.0, 1.0, 0.9688, 1.0, 0.5313, 1.0, 0.5625, 1.0, 0.5625, 1.0, 0.5312, 1.0, 0.8125, 1.0, 0.875, 1.0, 0.875, 1.0, 0.8125, 1.0, 0.6875, 1.0, 0.75, 1.0, 0.75, 1.0, 0.6875, 1.0, 0.8125, 0.5, 0.8438, 0.5, 0.9375, 0.5, 0.875, 0.5, 0.8594, 0.5, 0.875, 0.5, 1.0, 0.5, 0.9688, 0.5, 0.5312, 0.5, 0.5, 0.5, 0.75, 0.5, 0.75, 0.5, 0.625, 0.5, 0.5625, 0.5, 0.75, 0.5, 0.75, 0.5, 0.5625, 0.5, 0.5312, 0.5, 0.75, 0.5, 0.75, 0.5, 0.8438, 0.5, 0.8594, 0.5, 0.9688, 0.5, 0.9375, 0.5, 0.5, 1.0, 0.5313, 1.0, 0.5312, 1.0, 0.5, 1.0, 0.9375, 1.0, 0.9688, 1.0, 0.9688, 1.0, 0.9375, 1.0, 0.5, 1.0, 0.5312, 1.0, 0.5313, 1.0, 0.5, 1.0, 0.9375, 1.0, 0.9688, 1.0, 0.9375, 1.0, 0.9375, 1.0, 0.9688, 1.0, 0.9688, 1.0, 0.9375, 1.0, 0.5, 1.0, 0.5312, 1.0, 0.5312, 1.0, 0.5, 1.0, 1.0, 0.8333, 1.0, 0.9167, 0.9688, 0.9167, 0.9688, 0.8333, 1.0, 0.8097, 1.0, 0.8333, 0.9688, 0.8333, 0.9687, 0.8097, 1.0, 0.7086, 1.0, 0.75, 0.9687, 0.75, 0.9688, 0.7086, 1.0, 0.6255, 1.0, 0.6687, 0.9678, 0.6687, 0.9688, 0.6255, 1.0, 0.5383, 1.0, 0.5833, 0.9688, 0.5833, 0.9688, 0.5383, 0.5625, 0.8958, 0.5625, 0.9167, 0.5312, 0.9167, 0.5312, 0.8958, 0.5625, 0.8097, 0.5625, 0.8333, 0.5312, 0.8333, 0.5312, 0.8097, 0.5625, 0.7086, 0.5625, 0.75, 0.5312, 0.75, 0.5312, 0.7086, 0.5625, 0.6255, 0.5625, 0.6667, 0.5312, 0.6667, 0.5312, 0.6255, 0.5625, 0.5, 0.5625, 0.5833, 0.5312, 0.5833, 0.5312, 0.5, 0.5625, 0.9167, 0.5625, 1.0, 0.5312, 1.0, 0.5312, 0.9167, 1.0, 0.9167, 1.0, 1.0, 0.9688, 1.0, 0.9688, 0.9167, 1.0, 0.5, 1.0, 0.5383, 0.9688, 0.5383, 0.9688, 0.5, 0.9688, 0.5, 0.9688, 0.5383, 0.9375, 0.5383, 0.9375, 0.5, 0.9375, 0.5, 0.9375, 0.5383, 0.875, 0.5383, 0.875, 0.5, 0.5625, 0.75, 0.5625, 0.8097, 0.5312, 0.8097, 0.5312, 0.75, 1.0, 0.75, 1.0, 0.8097, 0.9687, 0.8097, 0.9687, 0.75, 0.9687, 0.75, 0.9687, 0.8097, 0.9375, 0.8097, 0.9375, 0.75, 0.9375, 0.75, 0.9375, 0.8097, 0.875, 0.8097, 0.875, 0.75, 0.8278, 0.75, 0.8278, 0.8097, 0.8125, 0.8097, 0.8125, 0.75, 0.8125, 0.75, 0.8125, 0.8097, 0.75, 0.8097, 0.75, 0.75, 0.75, 0.75, 0.75, 0.8097, 0.6875, 0.8097, 0.6875, 0.75, 0.6875, 0.75, 0.6875, 0.8097, 0.625, 0.8097, 0.625, 0.75, 0.625, 0.75, 0.625, 0.8097, 0.5625, 0.8097, 0.5625, 0.75, 0.5312, 0.75, 0.5312, 0.8097, 0.5, 0.8097, 0.5, 0.75, 0.9375, 1.0, 0.9688, 1.0, 0.9688, 1.0, 0.9375, 1.0, 0.5, 1.0, 0.5312, 1.0, 0.5312, 1.0, 0.5, 1.0, 0.6875, 1.0, 0.75, 1.0, 0.75, 1.0, 0.6875, 1.0, 0.8125, 1.0, 0.875, 1.0, 0.875, 1.0, 0.8125, 1.0, 0.5312, 1.0, 0.5625, 1.0, 0.5625, 1.0, 0.5312, 1.0, 0.9688, 1.0, 1.0, 1.0, 1.0, 1.0, 0.9688, 1.0, 0.625, 1.0, 0.6875, 1.0, 0.6875, 1.0, 0.625, 1.0, 0.75, 1.0, 0.8125, 1.0, 0.8125, 1.0, 0.75, 1.0, 0.875, 1.0, 0.9375, 1.0, 0.9375, 1.0, 0.875, 1.0, 0.5625, 1.0, 0.625, 1.0, 0.625, 1.0, 0.5625, 1.0, 0.5625, 0.6667, 0.5625, 0.7086, 0.5312, 0.7086, 0.5312, 0.6667, 1.0, 0.6687, 1.0, 0.7086, 0.9688, 0.7086, 0.9678, 0.6687, 0.9678, 0.6687, 0.9688, 0.7086, 0.9375, 0.7086, 0.9344, 0.6681, 0.9344, 0.6681, 0.9375, 0.7086, 0.875, 0.7086, 0.875, 0.6667, 0.8278, 0.6667, 0.8278, 0.7086, 0.8125, 0.7086, 0.8125, 0.6667, 0.8125, 0.6667, 0.8125, 0.7086, 0.75, 0.7086, 0.75, 0.6667, 0.75, 0.6667, 0.75, 0.7086, 0.6875, 0.7086, 0.6875, 0.6667, 0.6875, 0.6667, 0.6875, 0.7086, 0.625, 0.7086, 0.625, 0.6667, 0.625, 0.6667, 0.625, 0.7086, 0.5625, 0.7086, 0.5625, 0.6667, 0.5261, 0.6665, 0.5198, 0.703, 0.5, 0.7039, 0.5, 0.6667, 0.5625, 0.6044, 0.5625, 0.6255, 0.5312, 0.6255, 0.5312, 0.6044, 1.0, 0.6044, 1.0, 0.6255, 0.9688, 0.6255, 0.9688, 0.6044, 0.9688, 0.6044, 0.9688, 0.6255, 0.9375, 0.6255, 0.9375, 0.6044, 0.9375, 0.6044, 0.9375, 0.6255, 0.875, 0.6255, 0.875, 0.6044, 0.8278, 0.6044, 0.8278, 0.6255, 0.8125, 0.6255, 0.8125, 0.6044, 0.8125, 0.6044, 0.8125, 0.6255, 0.75, 0.6255, 0.75, 0.6044, 0.75, 0.6044, 0.75, 0.6255, 0.6875, 0.6255, 0.6875, 0.6044, 0.6875, 0.6044, 0.6875, 0.6255, 0.625, 0.6255, 0.625, 0.6044, 0.625, 0.6044, 0.625, 0.6255, 0.5625, 0.6255, 0.5625, 0.6044, 0.5312, 0.6044, 0.5312, 0.6255, 0.5, 0.6255, 0.5, 0.6044, 0.5198, 0.703, 0.5261, 0.6665, 0.5312, 0.6667, 0.5312, 0.7086, 0.5, 0.7039, 0.5198, 0.703, 0.5312, 0.7086, 0.5, 0.7086, 0.5261, 0.6665, 0.5237, 0.6318, 0.5312, 0.6255, 0.5312, 0.6667, 0.5237, 0.6318, 0.5, 0.6304, 0.5, 0.6255, 0.5312, 0.6255, 0.8125, 1.0, 0.75, 1.0, 0.75, 1.0, 0.8125, 1.0, 0.875, 0.9167, 0.875, 1.0, 0.875, 0.9167, 0.75, 0.8542, 0.75, 0.8333, 0.75, 0.8333, 0.75, 0.8542, 0.75, 0.8333, 0.8125, 0.8333, 0.75, 0.8333, 0.875, 1.0, 0.8125, 1.0, 0.875, 1.0, 0.875, 0.8333, 0.875, 0.9167, 0.875, 0.9167, 0.75, 1.0, 0.75, 0.9167, 0.75, 0.9167, 0.75, 1.0, 0.75, 1.0, 0.75, 0.9167, 0.75, 0.9167, 0.75, 1.0, 0.875, 0.8333, 0.875, 0.9167, 0.875, 0.9167, 0.875, 1.0, 0.8125, 1.0, 0.8125, 1.0, 0.875, 1.0, 0.75, 0.8333, 0.8125, 0.8333, 0.75, 0.8333, 0.75, 0.8542, 0.75, 0.8333, 0.75, 0.8333, 0.75, 0.8542, 0.875, 0.9167, 0.875, 1.0, 0.875, 1.0, 0.875, 0.9167, 0.8125, 1.0, 0.75, 1.0, 0.75, 1.0, 0.8125, 1.0, 1.0, 0.9167, 1.0, 1.0, 0.875, 1.0, 0.875, 0.9167, 0.875, 0.9167, 0.875, 1.0, 0.75, 1.0, 0.75, 0.9167, 0.6556, 0.9167, 0.625, 1.0, 0.625, 0.9167, 0.625, 0.9167, 0.625, 1.0, 0.5, 1.0, 0.5, 0.9167, 0.4062, 0.9167, 0.4062, 1.0, 0.375, 1.0, 0.375, 0.9167, 0.375, 0.9167, 0.375, 1.0, 0.25, 1.0, 0.25, 0.9167, 0.25, 0.9167, 0.25, 1.0, 0.125, 1.0, 0.125, 0.9167, 0.125, 0.9167, 0.125, 1.0, 0.0, 1.0, 0.0, 0.9167, 0.125, 0.5, 0.125, 0.5833, 0.0, 0.5833, 0.0, 0.5, 0.125, 0.5833, 0.125, 0.6667, 0.0, 0.6667, 0.0, 0.5833, 0.125, 0.7215, 0.05147, 0.7387, 0.0, 0.734, 0.0, 0.7215, 0.125, 0.7828, 0.125, 0.8333, 0.0, 0.8333, 0.0, 0.7828, 0.125, 0.8333, 0.125, 0.9167, 0.0, 0.9167, 0.0, 0.8333, 0.25, 0.5, 0.25, 0.5833, 0.125, 0.5, 0.25, 0.5833, 0.25, 0.6667, 0.125, 0.6667, 0.125, 0.5833, 0.25, 0.7215, 0.25, 0.75, 0.125, 0.75, 0.125, 0.7215, 0.25, 0.7828, 0.25, 0.8333, 0.125, 0.8333, 0.125, 0.7828, 0.25, 0.8333, 0.25, 0.9167, 0.125, 0.9167, 0.125, 0.8333, 0.375, 0.5, 0.375, 0.5833, 0.25, 0.5833, 0.375, 0.5833, 0.375, 0.6667, 0.25, 0.6667, 0.25, 0.5833, 0.375, 0.7039, 0.375, 0.7232, 0.25, 0.75, 0.25, 0.7215, 0.6556, 0.75, 0.6556, 0.7828, 0.625, 0.7828, 0.625, 0.75, 0.375, 0.8333, 0.375, 0.9167, 0.25, 0.9167, 0.25, 0.8333, 0.4062, 0.5, 0.4063, 0.5833, 0.375, 0.5833, 0.375, 0.5, 0.4063, 0.5833, 0.4062, 0.6667, 0.375, 0.6667, 0.375, 0.5833, 0.4063, 0.7032, 0.4062, 0.7222, 0.375, 0.7232, 0.375, 0.7039, 1.0, 0.75, 1.0, 0.7694, 0.9396, 0.7657, 0.925, 0.75, 0.4062, 0.8333, 0.4062, 0.9167, 0.375, 0.9167, 0.375, 0.8333, 0.625, 0.5, 0.625, 0.5833, 0.5, 0.5833, 0.5, 0.5, 0.625, 0.5833, 0.625, 0.6667, 0.5, 0.6667, 0.5, 0.5833, 0.625, 0.7215, 0.625, 0.75, 0.5, 0.7223, 0.5, 0.7033, 0.625, 0.7828, 0.625, 0.8333, 0.5, 0.8333, 0.5, 0.8067, 0.625, 0.8333, 0.625, 0.9167, 0.5, 0.9167, 0.5, 0.8333, 0.6556, 0.5, 0.6556, 0.5833, 0.625, 0.5833, 0.625, 0.5, 0.6556, 0.5833, 0.6556, 0.6667, 0.625, 0.6667, 0.625, 0.5833, 0.6556, 0.7215, 0.6556, 0.75, 0.625, 0.75, 0.625, 0.7215, 0.6556, 0.7828, 0.6556, 0.8333, 0.625, 0.8333, 0.625, 0.7828, 0.6556, 0.8333, 0.6556, 0.9167, 0.625, 0.9167, 0.625, 0.8333, 0.875, 0.5, 0.875, 0.5833, 0.75, 0.5833, 0.75, 0.5, 0.875, 0.5833, 0.875, 0.6667, 0.75, 0.6667, 0.75, 0.5833, 0.875, 0.7215, 0.875, 0.75, 0.75, 0.75, 0.75, 0.7215, 0.875, 0.7828, 0.875, 0.8333, 0.75, 0.8333, 0.75, 0.7828, 0.875, 0.8333, 0.875, 0.9167, 0.75, 0.9167, 0.75, 0.8333, 1.0, 0.5, 1.0, 0.5833, 0.875, 0.5833, 0.875, 0.5, 1.0, 0.5833, 1.0, 0.6667, 0.875, 0.6667, 0.875, 0.5833, 1.0, 0.7215, 1.0, 0.734, 0.9485, 0.7356, 0.875, 0.7215, 1.0, 0.7828, 1.0, 0.8333, 0.875, 0.8333, 0.875, 0.7828, 1.0, 0.8333, 1.0, 0.9167, 0.875, 0.9167, 0.875, 0.8333, 0.4688, 0.8333, 0.4687, 0.9167, 0.4375, 0.9167, 0.4375, 0.8333, 0.6875, 0.75, 0.6875, 0.7828, 0.6556, 0.7828, 0.6556, 0.75, 0.4688, 0.7029, 0.4688, 0.7217, 0.4375, 0.7211, 0.4375, 0.7025, 0.4688, 0.5833, 0.4688, 0.6667, 0.4375, 0.6667, 0.4375, 0.5833, 0.4688, 0.5, 0.4688, 0.5833, 0.4375, 0.5833, 0.4375, 0.5, 0.4687, 0.9167, 0.4688, 1.0, 0.4375, 1.0, 0.4375, 0.9167, 0.75, 0.8958, 0.75, 0.875, 0.75, 0.875, 0.75, 0.8958, 0.75, 0.8958, 0.75, 0.875, 0.75, 0.875, 0.75, 0.8958, 0.5625, 0.8542, 0.5625, 0.875, 0.5312, 0.875, 0.5312, 0.8542, 0.75, 0.8542, 0.75, 0.875, 0.6875, 0.875, 0.6875, 0.8542, 0.6875, 0.8542, 0.6615, 0.8625, 0.6482, 0.8542, 0.625, 0.8542, 0.625, 0.8639, 0.6106, 0.8684, 0.6062, 0.8542, 0.5312, 0.8542, 0.5312, 0.875, 0.5, 0.875, 0.5, 0.8542, 0.75, 0.8333, 0.75, 0.9167, 0.6875, 0.9167, 0.6875, 0.8333, 0.75, 0.7828, 0.75, 0.8333, 0.6875, 0.8333, 0.6875, 0.7828, 0.75, 0.7215, 0.75, 0.75, 0.6875, 0.75, 0.6875, 0.7215, 0.75, 0.5833, 0.75, 0.6667, 0.6875, 0.6667, 0.6875, 0.5833, 0.75, 0.5, 0.75, 0.5833, 0.6875, 0.5833, 0.6875, 0.5, 0.75, 0.9167, 0.6875, 1.0, 0.6875, 0.9167, 0.875, 0.6044, 0.875, 0.6255, 0.8438, 0.6255, 0.8438, 0.6044, 0.875, 0.6667, 0.875, 0.7086, 0.8437, 0.7086, 0.8438, 0.6667, 0.875, 0.75, 0.875, 0.8097, 0.8438, 0.8097, 0.8437, 0.75, 0.875, 0.8097, 0.875, 0.8333, 0.8438, 0.8333, 0.8438, 0.8097, 0.875, 0.7086, 0.875, 0.75, 0.8437, 0.75, 0.8437, 0.7086, 0.875, 0.6255, 0.875, 0.6667, 0.8438, 0.6667, 0.8438, 0.6255, 0.6875, 0.8333, 0.6875, 0.9167, 0.6556, 0.9167, 0.6556, 0.8333, 0.6875, 0.7828, 0.6875, 0.8333, 0.6556, 0.8333, 0.6556, 0.7828, 0.6875, 0.7215, 0.6875, 0.75, 0.6556, 0.75, 0.6556, 0.7215, 0.6875, 0.5833, 0.6875, 0.6667, 0.6556, 0.6667, 0.6556, 0.5833, 0.6875, 0.5, 0.6875, 0.5833, 0.6556, 0.5833, 0.6556, 0.5, 0.6875, 0.9167, 0.6875, 1.0, 0.6556, 1.0, 0.6556, 0.9167, 0.8438, 0.6044, 0.8438, 0.6255, 0.8278, 0.6255, 0.8278, 0.6044, 0.8438, 0.6667, 0.8437, 0.7086, 0.8278, 0.7086, 0.8278, 0.6667, 0.8437, 0.75, 0.8438, 0.8097, 0.8278, 0.8097, 0.8278, 0.75, 0.8438, 0.8097, 0.8438, 0.8333, 0.8278, 0.8333, 0.8278, 0.8097, 0.8437, 0.7086, 0.8437, 0.75, 0.8278, 0.75, 0.8278, 0.7086, 0.8438, 0.6255, 0.8438, 0.6667, 0.8278, 0.6667, 0.8278, 0.6255, 0.25, 0.5833, 0.25, 0.5, 0.375, 0.5, 0.125, 0.5, 0.25, 0.5833, 0.125, 0.5833, 0.875, 1.0, 0.8125, 1.0, 0.8125, 1.0, 0.875, 0.9167, 0.875, 1.0, 0.875, 1.0, 0.9375, 1.0, 0.9688, 1.0, 0.9688, 1.0, 0.875, 0.75, 0.875, 0.7828, 0.75, 0.7828, 0.75, 0.75, 0.75, 0.75, 0.75, 0.7828, 0.6875, 0.7828, 0.6875, 0.75, 0.4688, 0.8078, 0.5, 0.8067, 0.5, 0.8333, 0.4688, 0.8333, 0.4688, 0.7913, 0.5, 0.7895, 0.5, 0.8067, 0.4688, 0.8078, 0.4062, 0.8075, 0.4375, 0.8089, 0.4375, 0.8333, 0.4062, 0.8333, 0.25, 0.7828, 0.375, 0.806, 0.375, 0.8333, 0.25, 0.8333, 0.4062, 0.7907, 0.4375, 0.7931, 0.4375, 0.8089, 0.4062, 0.8075, 0.25, 0.75, 0.375, 0.7884, 0.375, 0.806, 0.25, 0.7828, 0.625, 0.75, 0.625, 0.7828, 0.5, 0.8067, 0.5, 0.7895, 0.25, 0.75, 0.25, 0.7828, 0.125, 0.7828, 0.125, 0.75, 0.125, 0.75, 0.125, 0.7828, 0.04734, 0.7648, 0.06503, 0.75, 0.6875, 0.6667, 0.6875, 0.7215, 0.6556, 0.7215, 0.6556, 0.6667, 0.75, 0.6667, 0.75, 0.7215, 0.6875, 0.7215, 0.6875, 0.6667, 0.4688, 0.6667, 0.4688, 0.7029, 0.4375, 0.7025, 0.4375, 0.6667, 1.0, 0.6667, 1.0, 0.7215, 0.875, 0.7215, 0.875, 0.6667, 0.875, 0.6667, 0.875, 0.7215, 0.75, 0.7215, 0.75, 0.6667, 0.6556, 0.6667, 0.6556, 0.7215, 0.625, 0.7215, 0.625, 0.6667, 0.625, 0.6667, 0.625, 0.7215, 0.5, 0.7033, 0.5, 0.6667, 0.4062, 0.6667, 0.4063, 0.7032, 0.375, 0.7039, 0.375, 0.6667, 0.375, 0.6667, 0.375, 0.7039, 0.25, 0.7215, 0.25, 0.6667, 0.25, 0.6667, 0.25, 0.7215, 0.125, 0.7215, 0.125, 0.6667, 0.125, 0.6667, 0.125, 0.7215, 0.0, 0.7215, 0.0, 0.6667, 0.925, 0.75, 0.9485, 0.7356, 1.0, 0.734, 1.0, 0.75, 0.925, 0.75, 0.9396, 0.7657, 0.875, 0.7828, 0.875, 0.75, 0.06503, 0.75, 0.04734, 0.7648, 0.0, 0.7694, 0.0, 0.75, 0.0, 0.734, 0.05147, 0.7387, 0.06503, 0.75, 0.0, 0.75, 0.875, 0.7828, 0.9396, 0.7657, 1.0, 0.7694, 1.0, 0.7828, 0.04734, 0.7648, 0.125, 0.7828, 0.0, 0.7828, 0.0, 0.7694, 0.05147, 0.7387, 0.125, 0.7215, 0.125, 0.75, 0.06503, 0.75, 0.875, 0.7215, 0.9485, 0.7356, 0.925, 0.75, 0.875, 0.75, 1.0, 0.9679, 1.0, 1.0, 0.9091, 1.0, 0.9091, 0.9679, 0.9091, 0.9679, 0.9091, 1.0, 0.8182, 1.0, 0.8182, 0.9679, 0.8182, 0.9679, 0.8182, 1.0, 0.7273, 1.0, 0.7273, 0.9679, 0.7273, 0.9679, 0.7273, 1.0, 0.6364, 1.0, 0.6364, 0.9679, 0.6364, 0.9679, 0.6364, 1.0, 0.5455, 1.0, 0.5455, 0.9679, 0.5455, 0.9679, 0.5455, 1.0, 0.4545, 1.0, 0.4545, 0.9679, 0.4545, 0.9679, 0.4545, 1.0, 0.3636, 1.0, 0.3636, 0.9679, 0.3182, 0.9679, 0.3182, 1.0, 0.2727, 1.0, 0.2727, 0.9679, 0.2727, 0.9679, 0.2727, 1.0, 0.1818, 1.0, 0.1818, 0.9679, 0.9091, 0.6667, 0.9091, 0.7269, 0.8182, 0.7269, 0.8182, 0.6667, 0.1818, 0.9679, 0.1818, 1.0, 0.09091, 1.0, 0.09091, 0.9679, 0.09091, 0.9679, 0.09091, 1.0, -1.788e-07, 1.0, -1.788e-07, 0.9679, 1.0, 0.6667, 1.0, 0.7269, 0.9091, 0.7269, 0.9091, 0.6667, 0.09091, 0.5, 0.09091, 0.5833, -1.788e-07, 0.5833, -1.788e-07, 0.5, 0.09091, 0.5833, 0.09091, 0.6667, -1.788e-07, 0.6667, -1.788e-07, 0.5833, 0.09091, 0.7269, 0.09091, 0.75, -1.788e-07, 0.75, -1.788e-07, 0.7269, 0.09091, 0.7804, 0.09091, 0.8333, -1.788e-07, 0.8333, -1.788e-07, 0.7804, 0.09091, 0.8333, 0.09091, 0.9167, -1.788e-07, 0.9167, -1.788e-07, 0.8333, 0.1818, 0.5, 0.1818, 0.5833, 0.09091, 0.5833, 0.09091, 0.5, 0.1818, 0.5833, 0.1818, 0.6667, 0.09091, 0.6667, 0.09091, 0.5833, 0.1818, 0.7269, 0.1818, 0.75, 0.09091, 0.75, 0.09091, 0.7269, 0.1818, 0.7804, 0.1818, 0.8333, 0.09091, 0.8333, 0.09091, 0.7804, 0.1818, 0.8333, 0.1818, 0.9167, 0.09091, 0.9167, 0.09091, 0.8333, 0.2727, 0.5, 0.2727, 0.5833, 0.1818, 0.5833, 0.1818, 0.5, 0.2727, 0.5833, 0.2727, 0.6667, 0.1818, 0.6667, 0.1818, 0.5833, 0.2727, 0.7269, 0.2727, 0.75, 0.1818, 0.75, 0.1818, 0.7269, 0.2727, 0.7804, 0.2727, 0.8333, 0.1818, 0.8333, 0.1818, 0.7804, 0.2727, 0.8333, 0.2727, 0.9167, 0.1818, 0.9167, 0.1818, 0.8333, 0.3182, 0.5, 0.3182, 0.5833, 0.2727, 0.5833, 0.2727, 0.5, 0.3182, 0.5833, 0.3182, 0.6667, 0.2727, 0.6667, 0.2727, 0.5833, 0.3182, 0.7269, 0.3182, 0.75, 0.2727, 0.75, 0.2727, 0.7269, 0.3182, 0.7804, 0.3182, 0.8333, 0.2727, 0.8333, 0.2727, 0.7804, 0.3182, 0.8333, 0.3182, 0.9167, 0.2727, 0.9167, 0.2727, 0.8333, 0.4545, 0.5, 0.4545, 0.5833, 0.3636, 0.5833, 0.3636, 0.5, 0.4545, 0.5833, 0.4545, 0.6667, 0.3636, 0.6667, 0.3636, 0.5833, 0.4545, 0.7269, 0.4545, 0.7389, 0.4067, 0.7405, 0.3636, 0.7269, 0.4545, 0.7804, 0.4545, 0.8333, 0.3636, 0.8333, 0.3636, 0.7804, 0.4545, 0.8333, 0.4545, 0.9167, 0.3636, 0.9167, 0.3636, 0.8333, 0.5455, 0.5, 0.5455, 0.5833, 0.4545, 0.5833, 0.4545, 0.5, 0.5455, 0.5833, 0.5455, 0.6667, 0.4545, 0.6667, 0.4545, 0.5833, 0.5455, 0.7269, 0.5455, 0.7402, 0.4545, 0.7389, 0.4545, 0.7269, 0.5455, 0.7804, 0.5455, 0.8333, 0.4545, 0.8333, 0.4545, 0.7804, 0.5455, 0.8333, 0.5455, 0.9167, 0.4545, 0.9167, 0.4545, 0.8333, 0.6364, 0.5, 0.6364, 0.5833, 0.5455, 0.5833, 0.5455, 0.5, 0.6364, 0.5833, 0.6364, 0.6667, 0.5455, 0.6667, 0.5455, 0.5833, 0.6364, 0.7269, 0.5868, 0.7421, 0.5455, 0.7402, 0.5455, 0.7269, 0.6364, 0.7804, 0.6364, 0.8333, 0.5455, 0.8333, 0.5455, 0.7804, 0.6364, 0.8333, 0.6364, 0.9167, 0.5455, 0.9167, 0.5455, 0.8333, 0.7273, 0.5, 0.7273, 0.5833, 0.6364, 0.5833, 0.6364, 0.5, 0.7273, 0.5833, 0.7273, 0.6667, 0.6364, 0.6667, 0.6364, 0.5833, 0.7273, 0.7269, 0.7273, 0.75, 0.6364, 0.75, 0.6364, 0.7269, 0.7273, 0.7804, 0.7273, 0.8333, 0.6364, 0.8333, 0.6364, 0.7804, 0.7273, 0.8333, 0.7273, 0.9167, 0.6364, 0.9167, 0.6364, 0.8333, 0.8182, 0.5, 0.8182, 0.5833, 0.7273, 0.5833, 0.7273, 0.5, 0.8182, 0.5833, 0.8182, 0.6667, 0.7273, 0.6667, 0.7273, 0.5833, 0.8182, 0.7269, 0.8182, 0.75, 0.7273, 0.75, 0.7273, 0.7269, 0.8182, 0.7804, 0.8182, 0.8333, 0.7273, 0.8333, 0.7273, 0.7804, 0.8182, 0.8333, 0.8182, 0.9167, 0.7273, 0.9167, 0.7273, 0.8333, 0.9091, 0.5, 0.9091, 0.5833, 0.8182, 0.5833, 0.8182, 0.5, 0.9091, 0.5833, 0.9091, 0.6667, 0.8182, 0.6667, 0.8182, 0.5833, 0.9091, 0.7269, 0.9091, 0.75, 0.8182, 0.75, 0.8182, 0.7269, 0.9091, 0.7804, 0.9091, 0.8333, 0.8182, 0.8333, 0.8182, 0.7804, 0.9091, 0.8333, 0.9091, 0.9167, 0.8182, 0.9167, 0.8182, 0.8333, 1.0, 0.5, 1.0, 0.5833, 0.9091, 0.5833, 0.9091, 0.5, 1.0, 0.5833, 1.0, 0.6667, 0.9091, 0.6667, 0.9091, 0.5833, 1.0, 0.7269, 1.0, 0.75, 0.9091, 0.75, 0.9091, 0.7269, 1.0, 0.7804, 1.0, 0.8333, 0.9091, 0.8333, 0.9091, 0.7804, 1.0, 0.8333, 1.0, 0.9167, 0.9091, 0.9167, 0.9091, 0.8333, 0.8182, 0.6667, 0.8182, 0.7269, 0.7273, 0.7269, 0.7273, 0.6667, 0.7273, 0.6667, 0.7273, 0.7269, 0.6364, 0.7269, 0.6364, 0.6667, 0.6364, 0.6667, 0.6364, 0.7269, 0.5455, 0.7269, 0.5455, 0.6667, 0.5455, 0.6667, 0.5455, 0.7269, 0.4545, 0.7269, 0.4545, 0.6667, 0.4545, 0.6667, 0.4545, 0.7269, 0.3636, 0.7269, 0.3636, 0.6667, 0.3182, 0.6667, 0.3182, 0.7269, 0.2727, 0.7269, 0.2727, 0.6667, 0.2727, 0.6667, 0.2727, 0.7269, 0.1818, 0.7269, 0.1818, 0.6667, 0.1818, 0.6667, 0.1818, 0.7269, 0.09091, 0.7269, 0.09091, 0.6667, 0.09091, 0.6667, 0.09091, 0.7269, -1.788e-07, 0.7269, -1.788e-07, 0.6667, 1.0, 0.75, 1.0, 0.7804, 0.9091, 0.7804, 0.9091, 0.75, 0.9091, 0.75, 0.9091, 0.7804, 0.8182, 0.7804, 0.8182, 0.75, 0.8182, 0.75, 0.8182, 0.7804, 0.7273, 0.7804, 0.7273, 0.75, 0.7273, 0.75, 0.7273, 0.7804, 0.6364, 0.7804, 0.6364, 0.75, 0.6364, 0.75, 0.6364, 0.7804, 0.5993, 0.7628, 0.6068, 0.75, 0.5455, 0.75, 0.5455, 0.7696, 0.4545, 0.7703, 0.4545, 0.75, 0.4545, 0.75, 0.4545, 0.7703, 0.4208, 0.768, 0.3926, 0.75, 0.3182, 0.75, 0.3182, 0.7804, 0.2727, 0.7804, 0.2727, 0.75, 0.2727, 0.75, 0.2727, 0.7804, 0.1818, 0.7804, 0.1818, 0.75, 0.1818, 0.75, 0.1818, 0.7804, 0.09091, 0.7804, 0.09091, 0.75, 0.09091, 0.75, 0.09091, 0.7804, -1.788e-07, 0.7804, -1.788e-07, 0.75, 0.6068, 0.75, 0.5993, 0.7628, 0.5455, 0.7696, 0.5455, 0.75, 0.4545, 0.7389, 0.5455, 0.7402, 0.5455, 0.75, 0.4545, 0.75, 0.5455, 0.7402, 0.5868, 0.7421, 0.6068, 0.75, 0.5455, 0.75, 0.4545, 0.7703, 0.5455, 0.7696, 0.5455, 0.7804, 0.4545, 0.7804, 0.3926, 0.75, 0.4208, 0.768, 0.3636, 0.7804, 0.3636, 0.75, 0.3926, 0.75, 0.4067, 0.7405, 0.4545, 0.7389, 0.4545, 0.75, 0.3636, 0.7269, 0.4067, 0.7405, 0.3926, 0.75, 0.3636, 0.75, 0.5868, 0.7421, 0.6364, 0.7269, 0.6364, 0.75, 0.6068, 0.75, 0.5993, 0.7628, 0.6364, 0.7804, 0.5455, 0.7804, 0.5455, 0.7696, 0.3636, 0.7804, 0.4208, 0.768, 0.4545, 0.7703, 0.4545, 0.7804, 0.09091, 0.9477, 0.09091, 0.9594, -1.788e-07, 0.9594, -1.788e-07, 0.9477, 0.1818, 0.9477, 0.1818, 0.9594, 0.09091, 0.9594, 0.09091, 0.9477, 0.2727, 0.9477, 0.2727, 0.9594, 0.1818, 0.9594, 0.1818, 0.9477, 0.3182, 0.9477, 0.3182, 0.9594, 0.2727, 0.9594, 0.2727, 0.9477, 0.4545, 0.9477, 0.4545, 0.9594, 0.3636, 0.9594, 0.3636, 0.9477, 0.5455, 0.9477, 0.5455, 0.9594, 0.4545, 0.9594, 0.4545, 0.9477, 0.6364, 0.9477, 0.6364, 0.9594, 0.5455, 0.9594, 0.5455, 0.9477, 0.7273, 0.9477, 0.7273, 0.9594, 0.6364, 0.9594, 0.6364, 0.9477, 0.8182, 0.9477, 0.8182, 0.9594, 0.7273, 0.9594, 0.7273, 0.9477, 0.9091, 0.9477, 0.9091, 0.9594, 0.8182, 0.9594, 0.8182, 0.9477, 1.0, 0.9477, 1.0, 0.9594, 0.9091, 0.9594, 0.9091, 0.9477, 0.3636, 0.9477, 0.3636, 0.9594, 0.3182, 0.9594, 0.3182, 0.9477, 0.3636, 0.75, 0.3636, 0.7804, 0.3182, 0.7804, 0.3182, 0.75, 0.3636, 0.6667, 0.3636, 0.7269, 0.3182, 0.7269, 0.3182, 0.6667, 0.3636, 0.8333, 0.3636, 0.9167, 0.3182, 0.9167, 0.3182, 0.8333, 0.3636, 0.7804, 0.3636, 0.8333, 0.3182, 0.8333, 0.3182, 0.7804, 0.3636, 0.7269, 0.3636, 0.75, 0.3182, 0.75, 0.3182, 0.7269, 0.3636, 0.5833, 0.3636, 0.6667, 0.3182, 0.6667, 0.3182, 0.5833, 0.3636, 0.5, 0.3636, 0.5833, 0.3182, 0.5833, 0.3182, 0.5, 0.3636, 0.9679, 0.3636, 1.0, 0.3182, 1.0, 0.3182, 0.9679, 0.75, 0.5, 0.75, 0.5, 0.8594, 0.5, 0.8438, 0.5, 0.75, 0.5, 0.75, 0.5, 0.875, 0.5, 0.8594, 0.5, 0.75, 0.5, 0.75, 0.5, 0.8438, 0.5, 0.8125, 0.5, 0.8438, 0.5833, 0.8438, 0.6044, 0.8278, 0.6044, 0.8278, 0.5833, 0.875, 0.5833, 0.875, 0.6044, 0.8438, 0.6044, 0.8438, 0.5833, 0.5312, 0.5833, 0.5312, 0.6044, 0.5, 0.6044, 0.5, 0.5833, 0.625, 0.5833, 0.625, 0.6044, 0.5625, 0.6044, 0.5625, 0.5833, 0.6875, 0.5833, 0.6875, 0.6044, 0.625, 0.6044, 0.625, 0.5833, 0.75, 0.5833, 0.75, 0.6044, 0.6875, 0.6044, 0.6875, 0.5833, 0.8125, 0.5833, 0.8125, 0.6044, 0.75, 0.6044, 0.75, 0.5833, 0.8278, 0.5833, 0.8278, 0.6044, 0.8125, 0.6044, 0.8125, 0.5833, 0.9375, 0.5833, 0.9375, 0.6044, 0.875, 0.6044, 0.875, 0.5833, 0.9688, 0.5833, 0.9688, 0.6044, 0.9375, 0.6044, 0.9375, 0.5833, 1.0, 0.5833, 1.0, 0.6044, 0.9688, 0.6044, 0.9688, 0.5833, 0.5625, 0.5833, 0.5625, 0.6044, 0.5312, 0.6044, 0.5312, 0.5833, 0.3636, 0.9594, 0.3636, 0.9679, 0.3182, 0.9679, 0.3182, 0.9594, 0.09091, 0.9594, 0.09091, 0.9679, -1.788e-07, 0.9679, -1.788e-07, 0.9594, 0.1818, 0.9594, 0.1818, 0.9679, 0.09091, 0.9679, 0.09091, 0.9594, 0.2727, 0.9594, 0.2727, 0.9679, 0.1818, 0.9679, 0.1818, 0.9594, 0.3182, 0.9594, 0.3182, 0.9679, 0.2727, 0.9679, 0.2727, 0.9594, 0.4545, 0.9594, 0.4545, 0.9679, 0.3636, 0.9679, 0.3636, 0.9594, 0.5455, 0.9594, 0.5455, 0.9679, 0.4545, 0.9679, 0.4545, 0.9594, 0.6364, 0.9594, 0.6364, 0.9679, 0.5455, 0.9679, 0.5455, 0.9594, 0.7273, 0.9594, 0.7273, 0.9679, 0.6364, 0.9679, 0.6364, 0.9594, 0.8182, 0.9594, 0.8182, 0.9679, 0.7273, 0.9679, 0.7273, 0.9594, 0.9091, 0.9594, 0.9091, 0.9679, 0.8182, 0.9679, 0.8182, 0.9594, 1.0, 0.9594, 1.0, 0.9679, 0.9091, 0.9679, 0.9091, 0.9594, 0.3636, 0.9167, 0.3636, 0.9477, 0.3182, 0.9477, 0.3182, 0.9167, 1.0, 0.9167, 1.0, 0.9477, 0.9091, 0.9477, 0.9091, 0.9167, 0.9091, 0.9167, 0.9091, 0.9477, 0.8182, 0.9477, 0.8182, 0.9167, 0.8182, 0.9167, 0.8182, 0.9477, 0.7273, 0.9477, 0.7273, 0.9167, 0.7273, 0.9167, 0.7273, 0.9477, 0.6364, 0.9477, 0.6364, 0.9167, 0.6364, 0.9167, 0.6364, 0.9477, 0.5455, 0.9477, 0.5455, 0.9167, 0.5455, 0.9167, 0.5455, 0.9477, 0.4545, 0.9477, 0.4545, 0.9167, 0.4545, 0.9167, 0.4545, 0.9477, 0.3636, 0.9477, 0.3636, 0.9167, 0.3182, 0.9167, 0.3182, 0.9477, 0.2727, 0.9477, 0.2727, 0.9167, 0.2727, 0.9167, 0.2727, 0.9477, 0.1818, 0.9477, 0.1818, 0.9167, 0.1818, 0.9167, 0.1818, 0.9477, 0.09091, 0.9477, 0.09091, 0.9167, 0.09091, 0.9167, 0.09091, 0.9477, -1.788e-07, 0.9477, -1.788e-07, 0.9167, 0.5, 0.1875, 0.625, 0.1875, 0.625, 0.25, 0.5, 0.25, 0.5, 0.4167, 0.625, 0.4167, 0.625, 0.5, 0.5, 0.5, 0.3877, 0.7373, 0.3877, 0.7002, 0.3877, 0.7002, 0.3877, 0.7373, 0.5, 0.9167, 0.625, 0.9167, 0.625, 1.0, 0.5, 1.0, 0.2917, 0.6875, 0.375, 0.6875, 0.375, 0.75, 0.2917, 0.75, 0.7917, 0.6875, 0.875, 0.75, 0.7917, 0.75, 0.625, 0.6875, 0.7083, 0.6875, 0.7083, 0.75, 0.625, 0.75, 0.7083, 0.6875, 0.7917, 0.6875, 0.7917, 0.75, 0.7083, 0.75, 0.125, 0.6875, 0.2083, 0.6875, 0.2083, 0.75, 0.125, 0.75, 0.2083, 0.6875, 0.2917, 0.6875, 0.2917, 0.75, 0.2083, 0.75, 0.5, 0.75, 0.625, 0.75, 0.625, 0.8333, 0.5, 0.8333, 0.5, 0.8936, 0.3981, 0.8936, 0.3981, 0.8936, 0.5, 0.8936, 0.5, 0.25, 0.625, 0.25, 0.625, 0.3333, 0.5, 0.3333, 0.5, 0.3333, 0.625, 0.3333, 0.625, 0.4167, 0.5, 0.4167, 0.2083, 0.5, 0.2917, 0.5, 0.2917, 0.5625, 0.2083, 0.5625, 0.2083, 0.5625, 0.2917, 0.5625, 0.2917, 0.625, 0.2083, 0.625, 0.2083, 0.625, 0.2917, 0.625, 0.2917, 0.6875, 0.2083, 0.6875, 0.125, 0.5, 0.2083, 0.5, 0.2083, 0.5625, 0.125, 0.5625, 0.125, 0.5625, 0.2083, 0.5625, 0.2083, 0.625, 0.125, 0.625, 0.125, 0.625, 0.2083, 0.625, 0.2083, 0.6875, 0.125, 0.6875, 0.7083, 0.5, 0.7917, 0.5, 0.7917, 0.5625, 0.7083, 0.5625, 0.7083, 0.5625, 0.7917, 0.5625, 0.7917, 0.625, 0.7083, 0.625, 0.7083, 0.625, 0.7917, 0.625, 0.7917, 0.6875, 0.7083, 0.6875, 0.625, 0.5, 0.7083, 0.5, 0.7083, 0.5625, 0.625, 0.5625, 0.625, 0.5625, 0.7083, 0.5625, 0.7083, 0.625, 0.625, 0.625, 0.625, 0.625, 0.7083, 0.625, 0.7083, 0.6875, 0.625, 0.6875, 0.7917, 0.5, 0.875, 0.5, 0.875, 0.5625, 0.7917, 0.5625, 0.7917, 0.5625, 0.875, 0.5625, 0.875, 0.625, 0.7917, 0.625, 0.7917, 0.625, 0.875, 0.625, 0.875, 0.6875, 0.7917, 0.6875, 0.2917, 0.5, 0.375, 0.5, 0.375, 0.5625, 0.2917, 0.5625, 0.2917, 0.5625, 0.375, 0.5625, 0.375, 0.625, 0.2917, 0.625, 0.2917, 0.625, 0.375, 0.625, 0.375, 0.6875, 0.2917, 0.6875, 0.5, 0.5127, 0.6123, 0.5127, 0.6123, 0.5127, 0.5, 0.5127, 0.5, 0.7002, 0.6123, 0.7002, 0.6123, 0.7002, 0.5, 0.7002, 0.5, 0.6748, 0.3877, 0.6748, 0.3877, 0.6748, 0.5, 0.6748, 0.5, 0.0, 0.625, 0.0625, 0.5938, 0.0625, 0.5627, 0.0625, 0.5, 0.6875, 0.625, 0.6875, 0.6123, 0.7002, 0.5, 0.7002, 0.625, 0.6875, 0.625, 0.75, 0.6123, 0.7373, 0.6123, 0.7002, 0.5, 0.75, 0.375, 0.75, 0.3877, 0.7373, 0.5, 0.7373, 0.375, 0.75, 0.375, 0.6875, 0.3877, 0.7002, 0.3877, 0.7373, 0.5, 0.5, 0.625, 0.5, 0.6123, 0.5127, 0.5, 0.5127, 0.625, 0.5, 0.625, 0.5625, 0.6123, 0.5498, 0.6123, 0.5127, 0.5, 0.5625, 0.375, 0.5625, 0.3877, 0.5498, 0.5, 0.5498, 0.375, 0.5625, 0.375, 0.5, 0.3877, 0.5127, 0.3877, 0.5498, 0.5, 0.5625, 0.625, 0.5625, 0.6123, 0.5752, 0.5, 0.5752, 0.625, 0.5625, 0.625, 0.625, 0.6123, 0.6123, 0.6123, 0.5752, 0.5, 0.625, 0.375, 0.625, 0.3877, 0.6123, 0.5, 0.6123, 0.375, 0.625, 0.375, 0.5625, 0.3877, 0.5752, 0.3877, 0.6123, 0.5, 0.625, 0.625, 0.625, 0.6123, 0.6377, 0.5, 0.6377, 0.625, 0.625, 0.625, 0.6875, 0.6123, 0.6748, 0.6123, 0.6377, 0.5, 0.6875, 0.375, 0.6875, 0.3877, 0.6748, 0.5, 0.6748, 0.375, 0.6875, 0.375, 0.625, 0.3877, 0.6377, 0.3877, 0.6748, 0.5, 0.5127, 0.6123, 0.5127, 0.6123, 0.5127, 0.5, 0.5127, 0.5, 0.6123, 0.3877, 0.6123, 0.3877, 0.6123, 0.5, 0.6123, 0.5, 0.7373, 0.3877, 0.7373, 0.3877, 0.7373, 0.5, 0.7373, 0.6123, 0.5752, 0.6123, 0.6123, 0.6123, 0.6123, 0.6123, 0.5752, 0.5, 0.5752, 0.6123, 0.5752, 0.6123, 0.5752, 0.5, 0.5752, 0.3877, 0.5498, 0.3877, 0.5127, 0.3877, 0.5127, 0.3877, 0.5498, 0.5, 0.6377, 0.6123, 0.6377, 0.6123, 0.6377, 0.5, 0.6377, 0.6123, 0.7002, 0.6123, 0.7373, 0.6123, 0.7373, 0.6123, 0.7002, 0.3877, 0.6123, 0.3877, 0.5752, 0.3877, 0.5752, 0.3877, 0.6123, 0.6123, 0.5127, 0.6123, 0.5498, 0.6123, 0.5498, 0.6123, 0.5127, 0.3877, 0.6748, 0.3877, 0.6377, 0.3877, 0.6377, 0.3877, 0.6748, 0.5, 0.7373, 0.3877, 0.7373, 0.3877, 0.7373, 0.5, 0.7373, 0.6123, 0.5752, 0.6123, 0.6123, 0.6123, 0.6123, 0.6123, 0.5752, 0.5, 0.5498, 0.3877, 0.5498, 0.3877, 0.5498, 0.5, 0.5498, 0.6123, 0.6377, 0.6123, 0.6748, 0.6123, 0.6748, 0.6123, 0.6377, 0.5, 0.6123, 0.3877, 0.6123, 0.3877, 0.6123, 0.5, 0.6123, 0.3877, 0.7373, 0.3877, 0.7002, 0.3877, 0.7002, 0.3877, 0.7373, 0.5, 0.5752, 0.6123, 0.5752, 0.6123, 0.5752, 0.5, 0.5752, 0.5, 0.6748, 0.3877, 0.6748, 0.3877, 0.6748, 0.5, 0.6748, 0.5, 0.7002, 0.6123, 0.7002, 0.6123, 0.7002, 0.5, 0.7002, 0.5, 0.6377, 0.6123, 0.6377, 0.6123, 0.6377, 0.5, 0.6377, 0.3877, 0.5498, 0.3877, 0.5127, 0.3877, 0.5127, 0.3877, 0.5498, 0.3877, 0.6748, 0.3877, 0.6377, 0.3877, 0.6377, 0.3877, 0.6748, 0.6123, 0.5127, 0.6123, 0.5498, 0.6123, 0.5498, 0.6123, 0.5127, 0.6123, 0.6377, 0.6123, 0.6748, 0.6123, 0.6748, 0.6123, 0.6377, 0.5, 0.5498, 0.3877, 0.5498, 0.3877, 0.5498, 0.5, 0.5498, 0.5, 0.7002, 0.6123, 0.7002, 0.6123, 0.7002, 0.5, 0.7002, 0.5, 0.6748, 0.3877, 0.6748, 0.3877, 0.6748, 0.5, 0.6748, 0.5, 0.5752, 0.6123, 0.5752, 0.6123, 0.5752, 0.5, 0.5752, 0.3877, 0.7373, 0.3877, 0.7002, 0.3877, 0.7002, 0.3877, 0.7373, 0.3877, 0.6123, 0.3877, 0.5752, 0.3877, 0.5752, 0.3877, 0.6123, 0.6123, 0.7002, 0.6123, 0.7373, 0.6123, 0.7373, 0.6123, 0.7002, 0.5, 0.7002, 0.6123, 0.7002, 0.6123, 0.7373, 0.5, 0.7373, 0.5, 0.5127, 0.6123, 0.5127, 0.6123, 0.5498, 0.5, 0.5498, 0.5, 0.5752, 0.6123, 0.5752, 0.6123, 0.6123, 0.5, 0.6123, 0.5, 0.6377, 0.6123, 0.6377, 0.6123, 0.6748, 0.5, 0.6748, 0.3877, 0.6123, 0.3877, 0.5752, 0.3877, 0.5752, 0.3877, 0.6123, 0.6123, 0.7002, 0.6123, 0.7373, 0.6123, 0.7373, 0.6123, 0.7002, 0.6123, 0.5752, 0.6123, 0.6123, 0.6123, 0.6123, 0.6123, 0.5752, 0.5, 0.7373, 0.3877, 0.7373, 0.3877, 0.7373, 0.5, 0.7373, 0.5, 0.6123, 0.3877, 0.6123, 0.3877, 0.6123, 0.5, 0.6123, 0.5, 0.5127, 0.6123, 0.5127, 0.6123, 0.5127, 0.5, 0.5127, 0.5, 0.6377, 0.6123, 0.6377, 0.6123, 0.6377, 0.5, 0.6377, 0.3877, 0.5498, 0.3877, 0.5127, 0.3877, 0.5127, 0.3877, 0.5498, 0.3877, 0.6748, 0.3877, 0.6377, 0.3877, 0.6377, 0.3877, 0.6748, 0.6123, 0.5127, 0.6123, 0.5498, 0.6123, 0.5498, 0.6123, 0.5127, 0.6123, 0.6377, 0.6123, 0.6748, 0.6123, 0.6748, 0.6123, 0.6377, 0.5, 0.5498, 0.3877, 0.5498, 0.3877, 0.5498, 0.5, 0.5498, 0.5, 0.8333, 0.625, 0.8333, 0.6019, 0.8564, 0.5, 0.8564, 0.625, 0.8333, 0.625, 0.9167, 0.6019, 0.8936, 0.6019, 0.8564, 0.5, 0.9167, 0.375, 0.9167, 0.3981, 0.8936, 0.5, 0.8936, 0.375, 0.9167, 0.375, 0.8333, 0.3981, 0.8564, 0.3981, 0.8936, 0.6019, 0.8564, 0.6019, 0.8936, 0.6019, 0.8936, 0.6019, 0.8564, 0.3981, 0.8936, 0.3981, 0.8564, 0.3981, 0.8564, 0.3981, 0.8936, 0.6019, 0.8564, 0.6019, 0.8936, 0.6019, 0.8936, 0.6019, 0.8564, 0.5, 0.8564, 0.6019, 0.8564, 0.6019, 0.8564, 0.5, 0.8564, 0.5, 0.8564, 0.6019, 0.8564, 0.6019, 0.8936, 0.5, 0.8936, 0.5, 0.8564, 0.6019, 0.8564, 0.6019, 0.8564, 0.5, 0.8564, 0.5, 0.8936, 0.3981, 0.8936, 0.3981, 0.8936, 0.5, 0.8936, 0.3981, 0.8936, 0.3981, 0.8564, 0.3981, 0.8564, 0.3981, 0.8936, 0.6019, 0.8936, 0.5, 0.8936, 0.5, 0.8936, 0.6019, 0.8936, 0.3981, 0.8564, 0.5, 0.8564, 0.5, 0.8564, 0.3981, 0.8564, 0.3981, 0.8564, 0.5, 0.8564, 0.5, 0.8936, 0.3981, 0.8936, 0.3981, 0.8564, 0.5, 0.8564, 0.5, 0.8564, 0.3981, 0.8564, 0.625, 0.9167, 0.5, 0.9167, 0.5, 0.8936, 0.6019, 0.8936, 0.375, 0.8333, 0.5, 0.8333, 0.5, 0.8564, 0.3981, 0.8564, 0.6123, 0.5498, 0.5, 0.5498, 0.5, 0.5498, 0.6123, 0.5498, 0.3877, 0.6377, 0.5, 0.6377, 0.5, 0.6377, 0.3877, 0.6377, 0.3877, 0.5127, 0.5, 0.5127, 0.5, 0.5127, 0.3877, 0.5127, 0.6123, 0.6123, 0.5, 0.6123, 0.5, 0.6123, 0.6123, 0.6123, 0.6123, 0.7373, 0.5, 0.7373, 0.5, 0.7373, 0.6123, 0.7373, 0.3877, 0.6377, 0.5, 0.6377, 0.5, 0.6748, 0.3877, 0.6748, 0.3877, 0.5752, 0.5, 0.5752, 0.5, 0.6123, 0.3877, 0.6123, 0.3877, 0.5127, 0.5, 0.5127, 0.5, 0.5498, 0.3877, 0.5498, 0.3877, 0.7002, 0.5, 0.7002, 0.5, 0.7373, 0.3877, 0.7373, 0.3877, 0.5752, 0.5, 0.5752, 0.5, 0.5752, 0.3877, 0.5752, 0.6123, 0.6748, 0.5, 0.6748, 0.5, 0.6748, 0.6123, 0.6748, 0.3877, 0.7002, 0.5, 0.7002, 0.5, 0.7002, 0.3877, 0.7002, 0.6123, 0.5498, 0.5, 0.5498, 0.5, 0.5498, 0.6123, 0.5498, 0.3877, 0.6377, 0.5, 0.6377, 0.5, 0.6377, 0.3877, 0.6377, 0.3877, 0.7002, 0.5, 0.7002, 0.5, 0.7002, 0.3877, 0.7002, 0.6123, 0.6748, 0.5, 0.6748, 0.5, 0.6748, 0.6123, 0.6748, 0.3877, 0.5752, 0.5, 0.5752, 0.5, 0.5752, 0.3877, 0.5752, 0.6123, 0.6123, 0.5, 0.6123, 0.5, 0.6123, 0.6123, 0.6123, 0.6123, 0.5498, 0.5, 0.5498, 0.5, 0.5498, 0.6123, 0.5498, 0.6123, 0.7373, 0.5, 0.7373, 0.5, 0.7373, 0.6123, 0.7373, 0.3877, 0.6377, 0.5, 0.6377, 0.5, 0.6377, 0.3877, 0.6377, 0.3877, 0.5752, 0.5, 0.5752, 0.5, 0.5752, 0.3877, 0.5752, 0.6123, 0.7373, 0.5, 0.7373, 0.5, 0.7373, 0.6123, 0.7373, 0.6123, 0.6123, 0.5, 0.6123, 0.5, 0.6123, 0.6123, 0.6123, 0.3877, 0.5127, 0.5, 0.5127, 0.5, 0.5127, 0.3877, 0.5127, 0.625, 0.6875, 0.5, 0.6875, 0.5, 0.6748, 0.6123, 0.6748, 0.375, 0.625, 0.5, 0.625, 0.5, 0.6377, 0.3877, 0.6377, 0.625, 0.625, 0.5, 0.625, 0.5, 0.6123, 0.6123, 0.6123, 0.375, 0.5625, 0.5, 0.5625, 0.5, 0.5752, 0.3877, 0.5752, 0.625, 0.5625, 0.5, 0.5625, 0.5, 0.5498, 0.6123, 0.5498, 0.375, 0.5, 0.5, 0.5, 0.5, 0.5127, 0.3877, 0.5127, 0.625, 0.75, 0.5, 0.75, 0.5, 0.7373, 0.6123, 0.7373, 0.375, 0.6875, 0.5, 0.6875, 0.5, 0.7002, 0.3877, 0.7002, 0.375, 0.0, 0.5, 0.0, 0.5, 0.0625, 0.375, 0.0625, 0.6123, 0.6748, 0.5, 0.6748, 0.5, 0.6748, 0.6123, 0.6748, 0.3877, 0.7002, 0.5, 0.7002, 0.5, 0.7002, 0.3877, 0.7002, 0.3877, 0.5127, 0.5, 0.5127, 0.5, 0.5127, 0.3877, 0.5127, 0.375, 0.3333, 0.5, 0.3333, 0.5, 0.4167, 0.375, 0.4167, 0.375, 0.25, 0.5, 0.25, 0.5, 0.3333, 0.375, 0.3333, 0.6019, 0.8936, 0.5, 0.8936, 0.5, 0.8936, 0.6019, 0.8936, 0.375, 0.75, 0.5, 0.75, 0.5, 0.8333, 0.375, 0.8333, 0.375, 0.9167, 0.5, 0.9167, 0.5, 1.0, 0.375, 1.0, 0.375, 0.4167, 0.5, 0.4167, 0.5, 0.5, 0.375, 0.5, 0.375, 0.1875, 0.5, 0.1875, 0.5, 0.25, 0.375, 0.25, 0.5627, 0.0625, 0.5313, 0.0625, 0.5, 0.0625, 0.5, 0.0, 0.5, 0.6667, 0.5, 0.7033, 0.4688, 0.7029, 0.4688, 0.6667, 0.4375, 0.7931, 0.4688, 0.7913, 0.4688, 0.8078, 0.4375, 0.8089, 0.4375, 0.8089, 0.4688, 0.8078, 0.4688, 0.8333, 0.4375, 0.8333, 0.5312, 0.8333, 0.5312, 0.8542, 0.5, 0.8542, 0.5, 0.8333, 0.625, 0.8333, 0.625, 0.8542, 0.6062, 0.8542, 0.5625, 0.8542, 0.5625, 0.8333, 0.6875, 0.8333, 0.6875, 0.8542, 0.6482, 0.8542, 0.625, 0.8542, 0.625, 0.8333, 0.75, 0.8333, 0.75, 0.8542, 0.6875, 0.8542, 0.6875, 0.8333, 0.5625, 0.8333, 0.5625, 0.8542, 0.5312, 0.8542, 0.5312, 0.8333, 0.5, 0.9167, 0.5, 1.0, 0.4688, 1.0, 0.4687, 0.9167, 0.5, 0.5, 0.5, 0.5833, 0.4688, 0.5833, 0.4688, 0.5, 0.5, 0.5833, 0.5, 0.6667, 0.4688, 0.6667, 0.4688, 0.5833, 0.5, 0.7033, 0.5, 0.7223, 0.4688, 0.7217, 0.4688, 0.7029, 0.5, 0.8333, 0.5, 0.9167, 0.4687, 0.9167, 0.4688, 0.8333, 0.75, 0.875, 0.75, 0.8542, 0.75, 0.8542, 0.75, 0.875, 0.75, 0.875, 0.75, 0.8542, 0.75, 0.8542, 0.75, 0.875, 0.4375, 0.6667, 0.4375, 0.7025, 0.4063, 0.7032, 0.4062, 0.6667, 0.375, 0.7884, 0.4062, 0.7907, 0.4062, 0.8075, 0.375, 0.806, 0.375, 0.806, 0.4062, 0.8075, 0.4062, 0.8333, 0.375, 0.8333, 0.75, 0.9167, 0.75, 0.8958, 0.75, 0.8958, 0.75, 0.9167, 0.75, 0.9167, 0.75, 0.8958, 0.75, 0.8958, 0.75, 0.9167, 0.4375, 0.8333, 0.4375, 0.9167, 0.4062, 0.9167, 0.4062, 0.8333, 0.4375, 0.7025, 0.4375, 0.7211, 0.4062, 0.7222, 0.4063, 0.7032, 0.4375, 0.5833, 0.4375, 0.6667, 0.4062, 0.6667, 0.4063, 0.5833, 0.4375, 0.5, 0.4375, 0.5833, 0.4063, 0.5833, 0.4062, 0.5, 0.4375, 0.9167, 0.4375, 1.0, 0.4062, 1.0, 0.4062, 0.9167, 0.5625, 0.875, 0.5625, 0.8958, 0.5312, 0.8958, 0.5312, 0.875, 0.75, 0.875, 0.75, 0.8958, 0.6875, 0.8958, 0.6875, 0.875, 0.6875, 0.875, 0.6875, 0.8958, 0.6475, 0.8899, 0.6626, 0.875, 0.625, 0.875, 0.625, 0.8852, 0.6105, 0.8823, 0.6069, 0.875, 0.5312, 0.875, 0.5312, 0.8958, 0.5, 0.8958, 0.5, 0.875, 0.6069, 0.875, 0.6106, 0.8684, 0.625, 0.8639, 0.625, 0.875, 0.6069, 0.875, 0.6105, 0.8823, 0.5994, 0.8893, 0.5893, 0.875, 0.6437, 0.875, 0.6356, 0.8827, 0.625, 0.8852, 0.625, 0.875, 0.625, 0.8639, 0.6409, 0.8674, 0.6437, 0.875, 0.625, 0.875, 0.5893, 0.875, 0.5994, 0.8893, 0.5625, 0.8958, 0.5625, 0.875, 0.6062, 0.8542, 0.5969, 0.8625, 0.5625, 0.8542, 0.6626, 0.875, 0.6475, 0.8899, 0.6356, 0.8827, 0.6437, 0.875, 0.6482, 0.8542, 0.6409, 0.8674, 0.625, 0.8639, 0.625, 0.8542, 0.6062, 0.8542, 0.6106, 0.8684, 0.5969, 0.8625, 0.5969, 0.8625, 0.6106, 0.8684, 0.6069, 0.875, 0.5893, 0.875, 0.5625, 0.8542, 0.5969, 0.8625, 0.5893, 0.875, 0.5625, 0.875, 0.5625, 0.8958, 0.5994, 0.8893, 0.625, 0.8958, 0.5994, 0.8893, 0.6105, 0.8823, 0.625, 0.8852, 0.625, 0.8958, 0.6356, 0.8827, 0.6475, 0.8899, 0.625, 0.8958, 0.625, 0.8852, 0.6475, 0.8899, 0.6875, 0.8958, 0.625, 0.8958, 0.6615, 0.8625, 0.6875, 0.8542, 0.6875, 0.875, 0.6626, 0.875, 0.6409, 0.8674, 0.6482, 0.8542, 0.6615, 0.8625, 0.6615, 0.8625, 0.6626, 0.875, 0.6437, 0.875, 0.6409, 0.8674])
me_cube_001.update()

# ---- objects
ob_empty = bpy.data.objects.new('Empty', None)
ob_empty_001 = bpy.data.objects.new('Empty.001', None)
ob_cube = bpy.data.objects.new('Cube', me_cube_001)
ob_empty_002 = bpy.data.objects.new('Empty.002', None)

# ---- transforms, parenting, visibility, modifiers, constraints
ob_empty.location = (0.0, 1.5, 0.0)
ob_empty.rotation_euler = (1.571, -0.0, -0.0)
ob_empty.empty_display_type = 'IMAGE'
ob_empty.empty_display_size = 5.0
ob_empty_001.location = (-1.5, 0.0, 0.0)
ob_empty_001.rotation_euler = (1.571, -0.0, 1.571)
ob_empty_001.empty_display_type = 'IMAGE'
ob_empty_001.empty_display_size = 5.0
ob_cube.location = (0.0, 0.0, 1.358)
ob_cube.scale = (0.5912, 0.5912, 0.5912)
_m = ob_cube.modifiers.new('Mirror', 'MIRROR')
_m.use_clip = True
_m = ob_cube.modifiers.new('Subdivision', 'SUBSURF')
_m.levels = 3
_m.render_levels = 1
ob_empty_002.location = (0.0, -1.5, 0.0)
ob_empty_002.rotation_euler = (1.571, 0.0, 3.142)
ob_empty_002.empty_display_type = 'IMAGE'
ob_empty_002.empty_display_size = 5.0

# ---- collection membership
col_collection.objects.link(ob_empty)
col_collection.objects.link(ob_empty_001)
col_collection.objects.link(ob_cube)
col_collection.objects.link(ob_empty_002)

# ---- scene / render settings (as saved in the file)
scene.frame_start = 1; scene.frame_end = 250; scene.frame_set(0)
scene.render.engine = 'BLENDER_EEVEE_NEXT'
bpy.context.view_layer.update()

# ---- added for rendering (the .blend has no active camera and no usable light): camera, sun
cam_auto = bpy.data.cameras.new('AutoCamera')
cam_auto.lens = 50.0
cam_auto.sensor_width = 36.0
cam_auto.clip_end = 1000.0
ob_auto_camera = bpy.data.objects.new('AutoCamera', cam_auto)
scene.collection.objects.link(ob_auto_camera)
ob_auto_camera.location = (4.4166, -5.28539, 3.61129)
ob_auto_camera.rotation_euler = (1.09748, -7.21219e-08, 0.694738)
scene.camera = ob_auto_camera
light_auto_sun = bpy.data.lights.new('AutoSun', 'SUN')
light_auto_sun.energy = 3.0
light_auto_sun.angle = 0.0523599
ob_auto_sun = bpy.data.objects.new('AutoSun', light_auto_sun)
scene.collection.objects.link(ob_auto_sun)
ob_auto_sun.rotation_euler = (0.872665, 0.174533, 0.523599)
bpy.context.view_layer.update()

